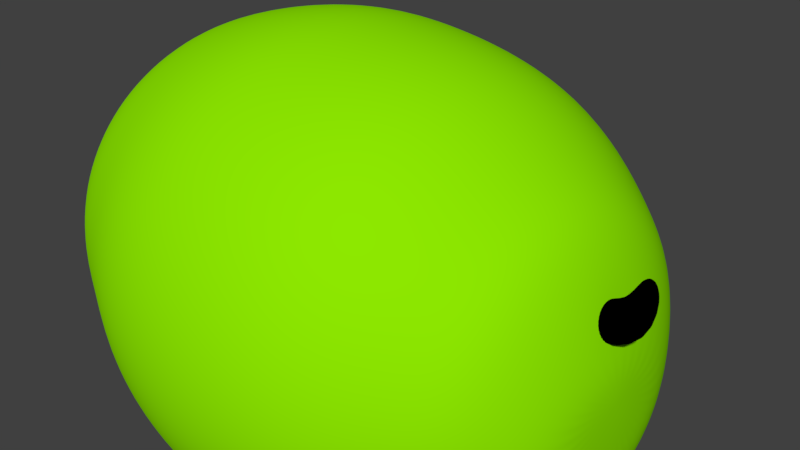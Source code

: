 # Source: MANGO.blend  (saved by Blender 2.79.0; exported with 4.5.12 LTS)
import bpy
from mathutils import Matrix  # noqa: F401  (used for matrix-valued properties, if any)

bpy.ops.wm.read_factory_settings(use_empty=True)
scene = bpy.context.scene
scene.name = 'Scene'

# ---- collections
col_collection_1 = bpy.data.collections.new('Collection 1'); scene.collection.children.link(col_collection_1)

# ---- materials (node trees are filled in below, after node groups)
mat_material_001 = bpy.data.materials.new('Material.001')
mat_material_001.alpha_threshold = 0.0
mat_material_001.use_transparent_shadow = False
mat_material_001.diffuse_color = (0.267, 0.8, 0.0, 1.0)
mat_material_001.roughness = 0.5
mat_stick = bpy.data.materials.new('stick')
mat_stick.alpha_threshold = 0.0
mat_stick.use_transparent_shadow = False
mat_stick.diffuse_color = (0.0, 0.0, 0.0, 1.0)
mat_stick.roughness = 0.5

# ---- material node trees

# ---- world
world_world = bpy.data.worlds.new('World'); scene.world = world_world
world_world.color = (0.05088, 0.05088, 0.05088)
world_world.use_sun_shadow = False
world_world.sun_shadow_jitter_overblur = 0.0
world_world.cycles.sampling_method = 'MANUAL'

# ---- cameras
cam_camera = bpy.data.cameras.new('Camera')
cam_camera.clip_end = 100.0
cam_camera.lens = 35.0
cam_camera.sensor_width = 32.0
cam_camera.sensor_height = 18.0
cam_camera.ortho_scale = 7.314
cam_camera.dof.focus_distance = 0.0
cam_camera.dof.aperture_fstop = 128.0

# ---- meshes
me_sphere_001 = bpy.data.meshes.new('Sphere.001')
me_sphere_001.from_pydata([(2.435e-09, 3.894e-07, -0.9763), (0.2764, 0.2999, 0.9879), (0.2438, 0.4554, 0.9397), (0.2284, 0.6103, 0.866), (0.2626, 0.7342, 0.766), (0.2794, 0.8588, 0.6428), (0.2844, 0.9544, 0.5), (0.2914, 1.014, 0.342), (0.2919, 1.045, 0.1736), (0.2728, 1.044, 7.189e-08), (0.2513, 1.006, -0.1736), (0.2005, 0.9216, -0.342), (0.183, 0.8494, -0.5), (0.1824, 0.7513, -0.6428), (0.1674, 0.6304, -0.766), (0.1613, 0.4904, -0.866), (0.1195, 0.3084, -0.9397), (0.02662, 0.1339, -0.9712), (0.3338, 0.2825, 0.9879), (0.3309, 0.429, 0.9397), (0.3451, 0.5749, 0.866), (0.4031, 0.6916, 0.766), (0.4436, 0.809, 0.6428), (0.4669, 0.899, 0.5), (0.4854, 0.9556, 0.342), (0.4917, 0.9842, 0.1736), (0.4725, 0.9835, 7.189e-08), (0.4437, 0.9478, -0.1736), (0.3768, 0.8682, -0.342), (0.3454, 0.8001, -0.5), (0.3261, 0.7077, -0.6428), (0.288, 0.5939, -0.766), (0.2551, 0.4619, -0.866), (0.1785, 0.2905, -0.9397), (0.05223, 0.1261, -0.9712), (0.06282, 7.38e-08, 0.9998), (0.3867, 0.2542, 0.9879), (0.4112, 0.3861, 0.9397), (0.4527, 0.5174, 0.866), (0.5325, 0.6224, 0.766), (0.595, 0.728, 0.6428), (0.6352, 0.8091, 0.5), (0.6643, 0.86, 0.342), (0.6759, 0.8858, 0.1736), (0.6565, 0.8851, 7.189e-08), (0.6211, 0.853, -0.1736), (0.5392, 0.7813, -0.342), (0.4951, 0.7201, -0.5), (0.4585, 0.6369, -0.6428), (0.3991, 0.5345, -0.766), (0.3415, 0.4157, -0.866), (0.2328, 0.2615, -0.9397), (0.07582, 0.1135, -0.9712), (0.433, 0.2162, 0.9879), (0.4816, 0.3284, 0.9397), (0.547, 0.44, 0.866), (0.6459, 0.5293, 0.766), (0.7277, 0.6192, 0.6428), (0.7826, 0.6881, 0.5), (0.821, 0.7313, 0.342), (0.8373, 0.7533, 0.1736), (0.8178, 0.7527, 7.189e-08), (0.7765, 0.7254, -0.1736), (0.6816, 0.6645, -0.342), (0.6264, 0.6124, -0.5), (0.5746, 0.5417, -0.6428), (0.4965, 0.4545, -0.766), (0.4173, 0.3536, -0.866), (0.2805, 0.2224, -0.9397), (0.0965, 0.0965, -0.9712), (0.471, 0.1699, 0.9879), (0.5393, 0.258, 0.9397), (0.6244, 0.3457, 0.866), (0.739, 0.4159, 0.766), (0.8366, 0.4865, 0.6428), (0.9037, 0.5406, 0.5), (0.9496, 0.5746, 0.342), (0.9698, 0.5919, 0.1736), (0.9502, 0.5914, 7.189e-08), (0.9041, 0.5699, -0.1736), (0.7985, 0.5221, -0.342), (0.7341, 0.4811, -0.5), (0.6699, 0.4256, -0.6428), (0.5765, 0.3571, -0.766), (0.4795, 0.2778, -0.866), (0.3196, 0.1747, -0.9397), (0.1135, 0.07582, -0.9712), (0.4993, 0.117, 0.9879), (0.5822, 0.1777, 0.9397), (0.6819, 0.2381, 0.866), (0.8082, 0.2865, 0.766), (0.9175, 0.3351, 0.6428), (0.9936, 0.3724, 0.5), (1.045, 0.3958, 0.342), (1.068, 0.4077, 0.1736), (1.049, 0.4074, 7.189e-08), (0.9989, 0.3926, -0.1736), (0.8853, 0.3596, -0.342), (0.8141, 0.3314, -0.5), (0.7406, 0.2932, -0.6428), (0.6359, 0.246, -0.766), (0.5257, 0.1913, -0.866), (0.3487, 0.1203, -0.9397), (0.1261, 0.05223, -0.9712), (0.5167, 0.05966, 0.9879), (0.6087, 0.09059, 0.9397), (0.7173, 0.1214, 0.866), (0.8508, 0.146, 0.766), (0.9673, 0.1708, 0.6428), (1.049, 0.1898, 0.5), (1.104, 0.2018, 0.342), (1.129, 0.2078, 0.1736), (1.109, 0.2077, 7.189e-08), (1.057, 0.2001, -0.1736), (0.9388, 0.1833, -0.342), (0.8634, 0.169, -0.5), (0.7842, 0.1494, -0.6428), (0.6725, 0.1254, -0.766), (0.5541, 0.09755, -0.866), (0.3666, 0.06135, -0.9397), (0.1339, 0.02663, -0.9712), (0.5225, 3.875e-07, 0.9879), (0.6176, 4.081e-07, 0.9397), (0.7292, 3.819e-07, 0.866), (0.8652, 3.432e-07, 0.766), (0.9842, 3.765e-07, 0.6428), (1.068, 3.157e-07, 0.5), (1.124, 2.064e-07, 0.342), (1.149, 2.501e-07, 0.1736), (1.13, 3.007e-07, 7.189e-08), (1.077, 2.873e-07, -0.1736), (0.9569, 2.012e-07, -0.342), (0.88, 2.31e-07, -0.5), (0.799, 3.8e-07, -0.6428), (0.6848, 3.204e-07, -0.766), (0.5637, 3.8e-07, -0.866), (0.3726, 3.699e-07, -0.9397), (0.1365, 3.845e-07, -0.9712), (0.5167, -0.05965, 0.9879), (0.6087, -0.09059, 0.9397), (0.7173, -0.1214, 0.866), (0.8508, -0.146, 0.766), (0.9673, -0.1708, 0.6428), (1.049, -0.1898, 0.5), (1.104, -0.2018, 0.342), (1.129, -0.2078, 0.1736), (1.109, -0.2077, 7.189e-08), (1.057, -0.2001, -0.1736), (0.9388, -0.1833, -0.342), (0.8634, -0.169, -0.5), (0.7842, -0.1494, -0.6428), (0.6725, -0.1254, -0.766), (0.5541, -0.09754, -0.866), (0.3666, -0.06135, -0.9397), (0.1339, -0.02662, -0.9712), (0.4993, -0.117, 0.9879), (0.5822, -0.1777, 0.9397), (0.6819, -0.2381, 0.866), (0.8082, -0.2865, 0.766), (0.9175, -0.3351, 0.6428), (0.9936, -0.3724, 0.5), (1.045, -0.3958, 0.342), (1.068, -0.4077, 0.1736), (1.049, -0.4074, 7.189e-08), (0.9989, -0.3926, -0.1736), (0.8853, -0.3596, -0.342), (0.8141, -0.3314, -0.5), (0.7406, -0.2932, -0.6428), (0.6359, -0.246, -0.766), (0.5257, -0.1913, -0.866), (0.3487, -0.1203, -0.9397), (0.1261, -0.05223, -0.9712), (0.471, -0.1699, 0.9879), (0.5393, -0.258, 0.9397), (0.6244, -0.3457, 0.866), (0.739, -0.4159, 0.766), (0.8366, -0.4865, 0.6428), (0.9037, -0.5406, 0.5), (0.9496, -0.5746, 0.342), (0.9698, -0.5919, 0.1736), (0.9502, -0.5914, 7.189e-08), (0.9041, -0.5699, -0.1736), (0.7985, -0.5221, -0.342), (0.7341, -0.4811, -0.5), (0.6699, -0.4256, -0.6428), (0.5765, -0.3571, -0.766), (0.4795, -0.2778, -0.866), (0.3196, -0.1747, -0.9397), (0.1135, -0.07582, -0.9712), (0.433, -0.2162, 0.9879), (0.4816, -0.3284, 0.9397), (0.547, -0.44, 0.866), (0.6459, -0.5293, 0.766), (0.7277, -0.6192, 0.6428), (0.7826, -0.6881, 0.5), (0.821, -0.7313, 0.342), (0.8373, -0.7533, 0.1736), (0.8178, -0.7527, 7.189e-08), (0.7765, -0.7254, -0.1736), (0.6816, -0.6645, -0.342), (0.6264, -0.6124, -0.5), (0.5746, -0.5417, -0.6428), (0.4965, -0.4545, -0.766), (0.4173, -0.3536, -0.866), (0.2805, -0.2224, -0.9397), (0.0965, -0.0965, -0.9712), (0.3867, -0.2542, 0.9879), (0.4112, -0.3861, 0.9397), (0.4527, -0.5174, 0.866), (0.5325, -0.6224, 0.766), (0.595, -0.728, 0.6428), (0.6352, -0.8091, 0.5), (0.6643, -0.86, 0.342), (0.6759, -0.8858, 0.1736), (0.6565, -0.8851, 7.189e-08), (0.6211, -0.853, -0.1736), (0.5392, -0.7813, -0.342), (0.4951, -0.7201, -0.5), (0.4585, -0.6369, -0.6428), (0.3991, -0.5345, -0.766), (0.3415, -0.4157, -0.866), (0.2328, -0.2615, -0.9397), (0.07582, -0.1135, -0.9712), (0.3338, -0.2825, 0.9879), (0.3309, -0.429, 0.9397), (0.3451, -0.5749, 0.866), (0.4031, -0.6916, 0.766), (0.4436, -0.809, 0.6428), (0.4669, -0.899, 0.5), (0.4854, -0.9556, 0.342), (0.4917, -0.9842, 0.1736), (0.4725, -0.9835, 7.189e-08), (0.4437, -0.9478, -0.1736), (0.3768, -0.8682, -0.342), (0.3454, -0.8001, -0.5), (0.3261, -0.7077, -0.6428), (0.288, -0.5939, -0.766), (0.2551, -0.4619, -0.866), (0.1785, -0.2905, -0.9397), (0.05223, -0.1261, -0.9712), (0.2764, -0.2999, 0.9879), (0.2438, -0.4554, 0.9397), (0.2284, -0.6103, 0.866), (0.2626, -0.7342, 0.766), (0.2794, -0.8588, 0.6428), (0.2844, -0.9544, 0.5), (0.2914, -1.014, 0.342), (0.2919, -1.045, 0.1736), (0.2728, -1.044, 7.189e-08), (0.2513, -1.006, -0.1736), (0.2005, -0.9216, -0.342), (0.183, -0.8494, -0.5), (0.1824, -0.7513, -0.6428), (0.1674, -0.6304, -0.766), (0.1613, -0.4904, -0.866), (0.1195, -0.3084, -0.9397), (0.02662, -0.1339, -0.9712), (0.2168, -0.3058, 0.9879), (0.1532, -0.4644, 0.9397), (0.107, -0.6222, 0.866), (0.1166, -0.7485, 0.766), (0.1086, -0.8756, 0.6428), (0.09455, -0.9731, 0.5), (0.08965, -1.034, 0.342), (0.08404, -1.065, 0.1736), (0.06513, -1.064, 7.189e-08), (0.05113, -1.026, -0.1736), (0.01716, -0.9397, -0.342), (0.01401, -0.866, -0.5), (0.03292, -0.766, -0.6428), (0.04202, -0.6428, -0.766), (0.06373, -0.5, -0.866), (0.05813, -0.3145, -0.9397), (2.17e-08, -0.1365, -0.9712), (0.1571, -0.2999, 0.9879), (0.06261, -0.4554, 0.9397), (-0.01439, -0.6103, 0.866), (-0.02942, -0.7342, 0.766), (-0.06227, -0.8588, 0.6428), (-0.0953, -0.9544, 0.5), (-0.1121, -1.014, 0.342), (-0.1238, -1.045, 0.1736), (-0.1425, -1.044, 7.189e-08), (-0.149, -1.006, -0.1736), (-0.1662, -0.9216, -0.342), (-0.1549, -0.8494, -0.5), (-0.1165, -0.7513, -0.6428), (-0.08338, -0.6304, -0.766), (-0.03381, -0.4904, -0.866), (-0.00322, -0.3084, -0.9397), (-0.02662, -0.1339, -0.9712), (0.09975, -0.2825, 0.9879), (-0.0245, -0.429, 0.9397), (-0.1311, -0.5749, 0.866), (-0.1698, -0.6916, 0.766), (-0.2265, -0.809, 0.6428), (-0.2778, -0.899, 0.5), (-0.3062, -0.9556, 0.342), (-0.3236, -0.9842, 0.1736), (-0.3422, -0.9835, 7.189e-08), (-0.3414, -0.9478, -0.1736), (-0.3424, -0.8682, -0.342), (-0.3174, -0.8001, -0.5), (-0.2602, -0.7077, -0.6428), (-0.204, -0.5939, -0.766), (-0.1276, -0.4619, -0.866), (-0.06221, -0.2905, -0.9397), (-0.05223, -0.1261, -0.9712), (0.04689, -0.2542, 0.9879), (-0.1048, -0.3861, 0.9397), (-0.2387, -0.5174, 0.866), (-0.2993, -0.6224, 0.766), (-0.3779, -0.728, 0.6428), (-0.4461, -0.8091, 0.5), (-0.485, -0.86, 0.342), (-0.5078, -0.8858, 0.1736), (-0.5263, -0.8851, 7.189e-08), (-0.5188, -0.853, -0.1736), (-0.5049, -0.7813, -0.342), (-0.4671, -0.7201, -0.5), (-0.3927, -0.6369, -0.6428), (-0.3151, -0.5345, -0.766), (-0.2141, -0.4157, -0.866), (-0.1166, -0.2615, -0.9397), (-0.07582, -0.1135, -0.9712), (0.0005501, -0.2162, 0.9879), (-0.1752, -0.3284, 0.9397), (-0.333, -0.44, 0.866), (-0.4127, -0.5293, 0.766), (-0.5106, -0.6192, 0.6428), (-0.5935, -0.6881, 0.5), (-0.6417, -0.7313, 0.342), (-0.6692, -0.7533, 0.1736), (-0.6876, -0.7527, 7.189e-08), (-0.6743, -0.7254, -0.1736), (-0.6473, -0.6645, -0.342), (-0.5984, -0.6124, -0.5), (-0.5088, -0.5417, -0.6428), (-0.4125, -0.4545, -0.766), (-0.2898, -0.3536, -0.866), (-0.1642, -0.2224, -0.9397), (-0.0965, -0.0965, -0.9712), (-0.03748, -0.1699, 0.9879), (-0.2329, -0.258, 0.9397), (-0.4104, -0.3457, 0.866), (-0.5058, -0.4159, 0.766), (-0.6195, -0.4865, 0.6428), (-0.7146, -0.5406, 0.5), (-0.7703, -0.5746, 0.342), (-0.8017, -0.5919, 0.1736), (-0.82, -0.5914, 7.189e-08), (-0.8018, -0.5699, -0.1736), (-0.7642, -0.5221, -0.342), (-0.7061, -0.4811, -0.5), (-0.604, -0.4256, -0.6428), (-0.4924, -0.3571, -0.766), (-0.352, -0.2778, -0.866), (-0.2033, -0.1747, -0.9397), (-0.1135, -0.07582, -0.9712), (-0.06573, -0.117, 0.9879), (-0.2758, -0.1777, 0.9397), (-0.4679, -0.2381, 0.866), (-0.575, -0.2865, 0.766), (-0.7004, -0.3351, 0.6428), (-0.8045, -0.3724, 0.5), (-0.8659, -0.3958, 0.342), (-0.9002, -0.4077, 0.1736), (-0.9183, -0.4074, 7.189e-08), (-0.8966, -0.3926, -0.1736), (-0.851, -0.3596, -0.342), (-0.7861, -0.3314, -0.5), (-0.6748, -0.2932, -0.6428), (-0.5518, -0.246, -0.766), (-0.3982, -0.1913, -0.866), (-0.2324, -0.1203, -0.9397), (-0.1261, -0.05223, -0.9712), (-0.08314, -0.05965, 0.9879), (-0.3022, -0.09059, 0.9397), (-0.5033, -0.1214, 0.866), (-0.6175, -0.146, 0.766), (-0.7502, -0.1708, 0.6428), (-0.8599, -0.1898, 0.5), (-0.9248, -0.2018, 0.342), (-0.9608, -0.2078, 0.1736), (-0.9789, -0.2077, 7.189e-08), (-0.955, -0.2001, -0.1736), (-0.9045, -0.1833, -0.342), (-0.8354, -0.169, -0.5), (-0.7184, -0.1494, -0.6428), (-0.5884, -0.1254, -0.766), (-0.4267, -0.09754, -0.866), (-0.2503, -0.06135, -0.9397), (-0.1339, -0.02662, -0.9712), (-0.08901, 3.941e-07, 0.9879), (-0.3112, 4.384e-07, 0.9397), (-0.5152, 5.025e-07, 0.866), (-0.6319, 5.514e-07, 0.766), (-0.7671, 5.298e-07, 0.6428), (-0.8786, 4.999e-07, 0.5), (-0.9446, 6e-07, 0.342), (-0.9813, 7.015e-07, 0.1736), (-0.9994, 5.545e-07, 7.189e-08), (-0.9747, 5.667e-07, -0.1736), (-0.9225, 5.588e-07, -0.342), (-0.852, 6.333e-07, -0.5), (-0.7331, 5.439e-07, -0.6428), (-0.6008, 4.024e-07, -0.766), (-0.4363, 5.216e-07, -0.866), (-0.2563, 4.658e-07, -0.9397), (-0.1365, 4.05e-07, -0.9712), (-0.08314, 0.05966, 0.9879), (-0.3022, 0.09059, 0.9397), (-0.5033, 0.1214, 0.866), (-0.6175, 0.146, 0.766), (-0.7502, 0.1708, 0.6428), (-0.8599, 0.1898, 0.5), (-0.9248, 0.2018, 0.342), (-0.9608, 0.2078, 0.1736), (-0.9789, 0.2077, 7.189e-08), (-0.955, 0.2001, -0.1736), (-0.9045, 0.1833, -0.342), (-0.8354, 0.169, -0.5), (-0.7184, 0.1494, -0.6428), (-0.5884, 0.1254, -0.766), (-0.4267, 0.09755, -0.866), (-0.2503, 0.06135, -0.9397), (-0.1339, 0.02663, -0.9712), (-0.06573, 0.117, 0.9879), (-0.2758, 0.1777, 0.9397), (-0.4679, 0.2381, 0.866), (-0.575, 0.2865, 0.766), (-0.7004, 0.3351, 0.6428), (-0.8045, 0.3724, 0.5), (-0.8659, 0.3958, 0.342), (-0.9002, 0.4077, 0.1736), (-0.9183, 0.4074, 7.189e-08), (-0.8966, 0.3926, -0.1736), (-0.851, 0.3596, -0.342), (-0.7861, 0.3314, -0.5), (-0.6748, 0.2932, -0.6428), (-0.5518, 0.246, -0.766), (-0.3982, 0.1913, -0.866), (-0.2324, 0.1203, -0.9397), (-0.1261, 0.05223, -0.9712), (-0.03748, 0.1699, 0.9879), (-0.2329, 0.258, 0.9397), (-0.4104, 0.3457, 0.866), (-0.5058, 0.4159, 0.766), (-0.6195, 0.4865, 0.6428), (-0.7146, 0.5406, 0.5), (-0.7703, 0.5746, 0.342), (-0.8017, 0.5919, 0.1736), (-0.82, 0.5914, 7.189e-08), (-0.8018, 0.5699, -0.1736), (-0.7642, 0.5221, -0.342), (-0.7061, 0.4811, -0.5), (-0.604, 0.4256, -0.6428), (-0.4924, 0.3571, -0.766), (-0.352, 0.2778, -0.866), (-0.2033, 0.1747, -0.9397), (-0.1135, 0.07582, -0.9712), (0.0005502, 0.2162, 0.9879), (-0.1752, 0.3284, 0.9397), (-0.333, 0.44, 0.866), (-0.4127, 0.5293, 0.766), (-0.5106, 0.6192, 0.6428), (-0.5935, 0.6881, 0.5), (-0.6417, 0.7313, 0.342), (-0.6692, 0.7533, 0.1736), (-0.6876, 0.7527, 7.189e-08), (-0.6743, 0.7254, -0.1736), (-0.6473, 0.6645, -0.342), (-0.5984, 0.6124, -0.5), (-0.5088, 0.5417, -0.6428), (-0.4125, 0.4545, -0.766), (-0.2898, 0.3536, -0.866), (-0.1642, 0.2224, -0.9397), (-0.0965, 0.0965, -0.9712), (0.04689, 0.2542, 0.9879), (-0.1048, 0.3861, 0.9397), (-0.2387, 0.5174, 0.866), (-0.2993, 0.6224, 0.766), (-0.3779, 0.728, 0.6428), (-0.4461, 0.8091, 0.5), (-0.485, 0.86, 0.342), (-0.5078, 0.8858, 0.1736), (-0.5263, 0.8851, 7.189e-08), (-0.5188, 0.853, -0.1736), (-0.5049, 0.7813, -0.342), (-0.4671, 0.7201, -0.5), (-0.3927, 0.6369, -0.6428), (-0.3151, 0.5345, -0.766), (-0.2141, 0.4157, -0.866), (-0.1166, 0.2615, -0.9397), (-0.07582, 0.1135, -0.9712), (0.09975, 0.2825, 0.9879), (-0.0245, 0.429, 0.9397), (-0.1311, 0.5749, 0.866), (-0.1698, 0.6916, 0.766), (-0.2265, 0.809, 0.6428), (-0.2778, 0.899, 0.5), (-0.3062, 0.9556, 0.342), (-0.3236, 0.9842, 0.1736), (-0.3422, 0.9835, 7.189e-08), (-0.3414, 0.9478, -0.1736), (-0.3424, 0.8682, -0.342), (-0.3174, 0.8001, -0.5), (-0.2602, 0.7077, -0.6428), (-0.204, 0.5939, -0.766), (-0.1276, 0.4619, -0.866), (-0.06221, 0.2905, -0.9397), (-0.05223, 0.1261, -0.9712), (0.1571, 0.2999, 0.9879), (0.06261, 0.4554, 0.9397), (-0.01439, 0.6103, 0.866), (-0.02942, 0.7342, 0.766), (-0.06227, 0.8588, 0.6428), (-0.0953, 0.9544, 0.5), (-0.1121, 1.014, 0.342), (-0.1238, 1.045, 0.1736), (-0.1425, 1.044, 7.189e-08), (-0.149, 1.006, -0.1736), (-0.1662, 0.9216, -0.342), (-0.1549, 0.8494, -0.5), (-0.1165, 0.7513, -0.6428), (-0.08338, 0.6304, -0.766), (-0.03381, 0.4904, -0.866), (-0.00322, 0.3084, -0.9397), (-0.02662, 0.1339, -0.9712), (0.2168, 0.3058, 0.9879), (0.1532, 0.4644, 0.9397), (0.107, 0.6222, 0.866), (0.1166, 0.7485, 0.766), (0.1086, 0.8756, 0.6428), (0.09455, 0.9731, 0.5), (0.08965, 1.034, 0.342), (0.08404, 1.065, 0.1736), (0.06513, 1.064, 7.189e-08), (0.05113, 1.026, -0.1736), (0.01716, 0.9397, -0.342), (0.01401, 0.866, -0.5), (0.03292, 0.766, -0.6428), (0.04202, 0.6428, -0.766), (0.06373, 0.5, -0.866), (0.05813, 0.3145, -0.9397), (4.219e-08, 0.1365, -0.9712), (-0.1943, 0.08231, 0.9072), (-0.2394, 0.07627, 1.023), (-0.1788, 0.08073, 0.9104), (-0.2279, 0.07481, 1.03), (-0.164, 0.07605, 0.9135), (-0.2168, 0.07047, 1.037), (-0.1503, 0.06844, 0.9164), (-0.2067, 0.06342, 1.043), (-0.1382, 0.0582, 0.9189), (-0.1977, 0.05393, 1.049), (-0.1284, 0.04573, 0.9209), (-0.1904, 0.04237, 1.053), (-0.1211, 0.0315, 0.9225), (-0.185, 0.02919, 1.056), (-0.1165, 0.01606, 0.9234), (-0.1816, 0.01488, 1.058), (-0.115, 7.937e-08, 0.9237), (-0.1805, 9.429e-08, 1.059), (-0.1165, -0.01606, 0.9234), (-0.1816, -0.01488, 1.058), (-0.1211, -0.0315, 0.9225), (-0.185, -0.02919, 1.056), (-0.1284, -0.04573, 0.9209), (-0.1904, -0.04237, 1.053), (-0.1382, -0.0582, 0.9189), (-0.1977, -0.05393, 1.049), (-0.1503, -0.06844, 0.9164), (-0.2067, -0.06342, 1.043), (-0.164, -0.07605, 0.9135), (-0.2168, -0.07047, 1.037), (-0.1788, -0.08073, 0.9104), (-0.2279, -0.07481, 1.03), (-0.1943, -0.08231, 0.9072), (-0.2394, -0.07627, 1.023), (-0.2098, -0.08073, 0.904), (-0.2509, -0.07481, 1.016), (-0.2246, -0.07605, 0.9009), (-0.2619, -0.07047, 1.01), (-0.2384, -0.06844, 0.898), (-0.2721, -0.06342, 1.004), (-0.2504, -0.0582, 0.8955), (-0.281, -0.05393, 0.9981), (-0.2602, -0.04573, 0.8935), (-0.2883, -0.04237, 0.9937), (-0.2676, -0.0315, 0.8919), (-0.2938, -0.02919, 0.9904), (-0.2721, -0.01606, 0.891), (-0.2971, -0.01488, 0.9884), (-0.2736, 1.314e-07, 0.8907), (-0.2983, 1.464e-07, 0.9877), (-0.2721, 0.01606, 0.891), (-0.2971, 0.01488, 0.9884), (-0.2676, 0.0315, 0.8919), (-0.2938, 0.02919, 0.9904), (-0.2602, 0.04573, 0.8935), (-0.2883, 0.04238, 0.9937), (-0.2504, 0.0582, 0.8955), (-0.281, 0.05393, 0.9981), (-0.2384, 0.06844, 0.898), (-0.2721, 0.06342, 1.004), (-0.2246, 0.07605, 0.9009), (-0.2619, 0.07047, 1.01), (-0.2098, 0.08073, 0.904), (-0.2509, 0.07481, 1.016), (-0.4161, 0.03279, 1.049), (-0.4198, 0.03343, 1.046), (-0.4126, 0.03088, 1.053), (-0.4093, 0.02779, 1.057), (-0.4064, 0.02364, 1.06), (-0.404, 0.01857, 1.062), (-0.4023, 0.01279, 1.064), (-0.4012, 0.006521, 1.065), (-0.4008, 6.665e-08, 1.066), (-0.4012, -0.006521, 1.065), (-0.4023, -0.01279, 1.064), (-0.404, -0.01857, 1.062), (-0.4064, -0.02364, 1.06), (-0.4093, -0.02779, 1.057), (-0.4126, -0.03088, 1.053), (-0.4161, -0.03279, 1.049), (-0.4198, -0.03343, 1.046), (-0.4235, -0.03279, 1.042), (-0.4271, -0.03088, 1.038), (-0.4304, -0.02779, 1.034), (-0.4333, -0.02364, 1.031), (-0.4356, -0.01857, 1.029), (-0.4374, -0.01279, 1.027), (-0.4385, -0.006521, 1.026), (-0.4388, 9.131e-08, 1.025), (-0.4385, 0.006521, 1.026), (-0.4374, 0.01279, 1.027), (-0.4356, 0.01857, 1.029), (-0.4333, 0.02364, 1.031), (-0.4304, 0.02779, 1.034), (-0.4271, 0.03088, 1.038), (-0.4235, 0.03279, 1.042)], [], [(539, 538, 10, 11), (532, 531, 3, 4), (540, 539, 11, 12), (533, 532, 4, 5), (541, 540, 12, 13), (534, 533, 5, 6), (542, 541, 13, 14), (535, 534, 6, 7), (543, 542, 14, 15), (536, 535, 7, 8), (529, 35, 1), (544, 543, 15, 16), (537, 536, 8, 9), (530, 529, 1, 2), (545, 544, 16, 17), (538, 537, 9, 10), (531, 530, 2, 3), (0, 545, 17), (8, 7, 24, 25), (1, 35, 18), (16, 15, 32, 33), (9, 8, 25, 26), (2, 1, 18, 19), (17, 16, 33, 34), (10, 9, 26, 27), (3, 2, 19, 20), (0, 17, 34), (11, 10, 27, 28), (4, 3, 20, 21), (12, 11, 28, 29), (5, 4, 21, 22), (13, 12, 29, 30), (6, 5, 22, 23), (14, 13, 30, 31), (7, 6, 23, 24), (15, 14, 31, 32), (25, 24, 42, 43), (18, 35, 36), (33, 32, 50, 51), (26, 25, 43, 44), (19, 18, 36, 37), (34, 33, 51, 52), (27, 26, 44, 45), (20, 19, 37, 38), (0, 34, 52), (28, 27, 45, 46), (21, 20, 38, 39), (29, 28, 46, 47), (22, 21, 39, 40), (30, 29, 47, 48), (23, 22, 40, 41), (31, 30, 48, 49), (24, 23, 41, 42), (32, 31, 49, 50), (43, 42, 59, 60), (36, 35, 53), (51, 50, 67, 68), (44, 43, 60, 61), (37, 36, 53, 54), (52, 51, 68, 69), (45, 44, 61, 62), (38, 37, 54, 55), (0, 52, 69), (46, 45, 62, 63), (39, 38, 55, 56), (47, 46, 63, 64), (40, 39, 56, 57), (48, 47, 64, 65), (41, 40, 57, 58), (49, 48, 65, 66), (42, 41, 58, 59), (50, 49, 66, 67), (60, 59, 76, 77), (53, 35, 70), (68, 67, 84, 85), (61, 60, 77, 78), (54, 53, 70, 71), (69, 68, 85, 86), (62, 61, 78, 79), (55, 54, 71, 72), (0, 69, 86), (63, 62, 79, 80), (56, 55, 72, 73), (64, 63, 80, 81), (57, 56, 73, 74), (65, 64, 81, 82), (58, 57, 74, 75), (66, 65, 82, 83), (59, 58, 75, 76), (67, 66, 83, 84), (77, 76, 93, 94), (70, 35, 87), (85, 84, 101, 102), (78, 77, 94, 95), (71, 70, 87, 88), (86, 85, 102, 103), (79, 78, 95, 96), (72, 71, 88, 89), (0, 86, 103), (80, 79, 96, 97), (73, 72, 89, 90), (81, 80, 97, 98), (74, 73, 90, 91), (82, 81, 98, 99), (75, 74, 91, 92), (83, 82, 99, 100), (76, 75, 92, 93), (84, 83, 100, 101), (94, 93, 110, 111), (87, 35, 104), (102, 101, 118, 119), (95, 94, 111, 112), (88, 87, 104, 105), (103, 102, 119, 120), (96, 95, 112, 113), (89, 88, 105, 106), (0, 103, 120), (97, 96, 113, 114), (90, 89, 106, 107), (98, 97, 114, 115), (91, 90, 107, 108), (99, 98, 115, 116), (92, 91, 108, 109), (100, 99, 116, 117), (93, 92, 109, 110), (101, 100, 117, 118), (111, 110, 127, 128), (104, 35, 121), (119, 118, 135, 136), (112, 111, 128, 129), (105, 104, 121, 122), (120, 119, 136, 137), (113, 112, 129, 130), (106, 105, 122, 123), (0, 120, 137), (114, 113, 130, 131), (107, 106, 123, 124), (115, 114, 131, 132), (108, 107, 124, 125), (116, 115, 132, 133), (109, 108, 125, 126), (117, 116, 133, 134), (110, 109, 126, 127), (118, 117, 134, 135), (128, 127, 144, 145), (121, 35, 138), (136, 135, 152, 153), (129, 128, 145, 146), (122, 121, 138, 139), (137, 136, 153, 154), (130, 129, 146, 147), (123, 122, 139, 140), (0, 137, 154), (131, 130, 147, 148), (124, 123, 140, 141), (132, 131, 148, 149), (125, 124, 141, 142), (133, 132, 149, 150), (126, 125, 142, 143), (134, 133, 150, 151), (127, 126, 143, 144), (135, 134, 151, 152), (145, 144, 161, 162), (138, 35, 155), (153, 152, 169, 170), (146, 145, 162, 163), (139, 138, 155, 156), (154, 153, 170, 171), (147, 146, 163, 164), (140, 139, 156, 157), (0, 154, 171), (148, 147, 164, 165), (141, 140, 157, 158), (149, 148, 165, 166), (142, 141, 158, 159), (150, 149, 166, 167), (143, 142, 159, 160), (151, 150, 167, 168), (144, 143, 160, 161), (152, 151, 168, 169), (162, 161, 178, 179), (155, 35, 172), (170, 169, 186, 187), (163, 162, 179, 180), (156, 155, 172, 173), (171, 170, 187, 188), (164, 163, 180, 181), (157, 156, 173, 174), (0, 171, 188), (165, 164, 181, 182), (158, 157, 174, 175), (166, 165, 182, 183), (159, 158, 175, 176), (167, 166, 183, 184), (160, 159, 176, 177), (168, 167, 184, 185), (161, 160, 177, 178), (169, 168, 185, 186), (179, 178, 195, 196), (172, 35, 189), (187, 186, 203, 204), (180, 179, 196, 197), (173, 172, 189, 190), (188, 187, 204, 205), (181, 180, 197, 198), (174, 173, 190, 191), (0, 188, 205), (182, 181, 198, 199), (175, 174, 191, 192), (183, 182, 199, 200), (176, 175, 192, 193), (184, 183, 200, 201), (177, 176, 193, 194), (185, 184, 201, 202), (178, 177, 194, 195), (186, 185, 202, 203), (196, 195, 212, 213), (189, 35, 206), (204, 203, 220, 221), (197, 196, 213, 214), (190, 189, 206, 207), (205, 204, 221, 222), (198, 197, 214, 215), (191, 190, 207, 208), (0, 205, 222), (199, 198, 215, 216), (192, 191, 208, 209), (200, 199, 216, 217), (193, 192, 209, 210), (201, 200, 217, 218), (194, 193, 210, 211), (202, 201, 218, 219), (195, 194, 211, 212), (203, 202, 219, 220), (213, 212, 229, 230), (206, 35, 223), (221, 220, 237, 238), (214, 213, 230, 231), (207, 206, 223, 224), (222, 221, 238, 239), (215, 214, 231, 232), (208, 207, 224, 225), (0, 222, 239), (216, 215, 232, 233), (209, 208, 225, 226), (217, 216, 233, 234), (210, 209, 226, 227), (218, 217, 234, 235), (211, 210, 227, 228), (219, 218, 235, 236), (212, 211, 228, 229), (220, 219, 236, 237), (230, 229, 246, 247), (223, 35, 240), (238, 237, 254, 255), (231, 230, 247, 248), (224, 223, 240, 241), (239, 238, 255, 256), (232, 231, 248, 249), (225, 224, 241, 242), (0, 239, 256), (233, 232, 249, 250), (226, 225, 242, 243), (234, 233, 250, 251), (227, 226, 243, 244), (235, 234, 251, 252), (228, 227, 244, 245), (236, 235, 252, 253), (229, 228, 245, 246), (237, 236, 253, 254), (247, 246, 263, 264), (240, 35, 257), (255, 254, 271, 272), (248, 247, 264, 265), (241, 240, 257, 258), (256, 255, 272, 273), (249, 248, 265, 266), (242, 241, 258, 259), (0, 256, 273), (250, 249, 266, 267), (243, 242, 259, 260), (251, 250, 267, 268), (244, 243, 260, 261), (252, 251, 268, 269), (245, 244, 261, 262), (253, 252, 269, 270), (246, 245, 262, 263), (254, 253, 270, 271), (264, 263, 280, 281), (257, 35, 274), (272, 271, 288, 289), (265, 264, 281, 282), (258, 257, 274, 275), (273, 272, 289, 290), (266, 265, 282, 283), (259, 258, 275, 276), (0, 273, 290), (267, 266, 283, 284), (260, 259, 276, 277), (268, 267, 284, 285), (261, 260, 277, 278), (269, 268, 285, 286), (262, 261, 278, 279), (270, 269, 286, 287), (263, 262, 279, 280), (271, 270, 287, 288), (281, 280, 297, 298), (274, 35, 291), (289, 288, 305, 306), (282, 281, 298, 299), (275, 274, 291, 292), (290, 289, 306, 307), (283, 282, 299, 300), (276, 275, 292, 293), (0, 290, 307), (284, 283, 300, 301), (277, 276, 293, 294), (285, 284, 301, 302), (278, 277, 294, 295), (286, 285, 302, 303), (279, 278, 295, 296), (287, 286, 303, 304), (280, 279, 296, 297), (288, 287, 304, 305), (298, 297, 314, 315), (291, 35, 308), (306, 305, 322, 323), (299, 298, 315, 316), (292, 291, 308, 309), (307, 306, 323, 324), (300, 299, 316, 317), (293, 292, 309, 310), (0, 307, 324), (301, 300, 317, 318), (294, 293, 310, 311), (302, 301, 318, 319), (295, 294, 311, 312), (303, 302, 319, 320), (296, 295, 312, 313), (304, 303, 320, 321), (297, 296, 313, 314), (305, 304, 321, 322), (315, 314, 331, 332), (308, 35, 325), (323, 322, 339, 340), (316, 315, 332, 333), (309, 308, 325, 326), (324, 323, 340, 341), (317, 316, 333, 334), (310, 309, 326, 327), (0, 324, 341), (318, 317, 334, 335), (311, 310, 327, 328), (319, 318, 335, 336), (312, 311, 328, 329), (320, 319, 336, 337), (313, 312, 329, 330), (321, 320, 337, 338), (314, 313, 330, 331), (322, 321, 338, 339), (332, 331, 348, 349), (325, 35, 342), (340, 339, 356, 357), (333, 332, 349, 350), (326, 325, 342, 343), (341, 340, 357, 358), (334, 333, 350, 351), (327, 326, 343, 344), (0, 341, 358), (335, 334, 351, 352), (328, 327, 344, 345), (336, 335, 352, 353), (329, 328, 345, 346), (337, 336, 353, 354), (330, 329, 346, 347), (338, 337, 354, 355), (331, 330, 347, 348), (339, 338, 355, 356), (349, 348, 365, 366), (342, 35, 359), (357, 356, 373, 374), (350, 349, 366, 367), (343, 342, 359, 360), (358, 357, 374, 375), (351, 350, 367, 368), (344, 343, 360, 361), (0, 358, 375), (352, 351, 368, 369), (345, 344, 361, 362), (353, 352, 369, 370), (346, 345, 362, 363), (354, 353, 370, 371), (347, 346, 363, 364), (355, 354, 371, 372), (348, 347, 364, 365), (356, 355, 372, 373), (366, 365, 382, 383), (359, 35, 376), (374, 373, 390, 391), (367, 366, 383, 384), (360, 359, 376, 377), (375, 374, 391, 392), (368, 367, 384, 385), (361, 360, 377, 378), (0, 375, 392), (369, 368, 385, 386), (362, 361, 378, 379), (370, 369, 386, 387), (363, 362, 379, 380), (371, 370, 387, 388), (364, 363, 380, 381), (372, 371, 388, 389), (365, 364, 381, 382), (373, 372, 389, 390), (383, 382, 399, 400), (376, 35, 393), (391, 390, 407, 408), (384, 383, 400, 401), (377, 376, 393, 394), (392, 391, 408, 409), (385, 384, 401, 402), (378, 377, 394, 395), (0, 392, 409), (386, 385, 402, 403), (379, 378, 395, 396), (387, 386, 403, 404), (380, 379, 396, 397), (388, 387, 404, 405), (381, 380, 397, 398), (389, 388, 405, 406), (382, 381, 398, 399), (390, 389, 406, 407), (400, 399, 416, 417), (393, 35, 410), (408, 407, 424, 425), (401, 400, 417, 418), (394, 393, 410, 411), (409, 408, 425, 426), (402, 401, 418, 419), (395, 394, 411, 412), (0, 409, 426), (403, 402, 419, 420), (396, 395, 412, 413), (404, 403, 420, 421), (397, 396, 413, 414), (405, 404, 421, 422), (398, 397, 414, 415), (406, 405, 422, 423), (399, 398, 415, 416), (407, 406, 423, 424), (417, 416, 433, 434), (410, 35, 427), (425, 424, 441, 442), (418, 417, 434, 435), (411, 410, 427, 428), (426, 425, 442, 443), (419, 418, 435, 436), (412, 411, 428, 429), (0, 426, 443), (420, 419, 436, 437), (413, 412, 429, 430), (421, 420, 437, 438), (414, 413, 430, 431), (422, 421, 438, 439), (415, 414, 431, 432), (423, 422, 439, 440), (416, 415, 432, 433), (424, 423, 440, 441), (434, 433, 450, 451), (427, 35, 444), (442, 441, 458, 459), (435, 434, 451, 452), (428, 427, 444, 445), (443, 442, 459, 460), (436, 435, 452, 453), (429, 428, 445, 446), (0, 443, 460), (437, 436, 453, 454), (430, 429, 446, 447), (438, 437, 454, 455), (431, 430, 447, 448), (439, 438, 455, 456), (432, 431, 448, 449), (440, 439, 456, 457), (433, 432, 449, 450), (441, 440, 457, 458), (451, 450, 467, 468), (444, 35, 461), (459, 458, 475, 476), (452, 451, 468, 469), (445, 444, 461, 462), (460, 459, 476, 477), (453, 452, 469, 470), (446, 445, 462, 463), (0, 460, 477), (454, 453, 470, 471), (447, 446, 463, 464), (455, 454, 471, 472), (448, 447, 464, 465), (456, 455, 472, 473), (449, 448, 465, 466), (457, 456, 473, 474), (450, 449, 466, 467), (458, 457, 474, 475), (468, 467, 484, 485), (461, 35, 478), (476, 475, 492, 493), (469, 468, 485, 486), (462, 461, 478, 479), (477, 476, 493, 494), (470, 469, 486, 487), (463, 462, 479, 480), (0, 477, 494), (471, 470, 487, 488), (464, 463, 480, 481), (472, 471, 488, 489), (465, 464, 481, 482), (473, 472, 489, 490), (466, 465, 482, 483), (474, 473, 490, 491), (467, 466, 483, 484), (475, 474, 491, 492), (485, 484, 501, 502), (478, 35, 495), (493, 492, 509, 510), (486, 485, 502, 503), (479, 478, 495, 496), (494, 493, 510, 511), (487, 486, 503, 504), (480, 479, 496, 497), (0, 494, 511), (488, 487, 504, 505), (481, 480, 497, 498), (489, 488, 505, 506), (482, 481, 498, 499), (490, 489, 506, 507), (483, 482, 499, 500), (491, 490, 507, 508), (484, 483, 500, 501), (492, 491, 508, 509), (502, 501, 518, 519), (495, 35, 512), (510, 509, 526, 527), (503, 502, 519, 520), (496, 495, 512, 513), (511, 510, 527, 528), (504, 503, 520, 521), (497, 496, 513, 514), (0, 511, 528), (505, 504, 521, 522), (498, 497, 514, 515), (506, 505, 522, 523), (499, 498, 515, 516), (507, 506, 523, 524), (500, 499, 516, 517), (508, 507, 524, 525), (501, 500, 517, 518), (509, 508, 525, 526), (519, 518, 535, 536), (512, 35, 529), (527, 526, 543, 544), (520, 519, 536, 537), (513, 512, 529, 530), (528, 527, 544, 545), (521, 520, 537, 538), (514, 513, 530, 531), (0, 528, 545), (522, 521, 538, 539), (515, 514, 531, 532), (523, 522, 539, 540), (516, 515, 532, 533), (524, 523, 540, 541), (517, 516, 533, 534), (525, 524, 541, 542), (518, 517, 534, 535), (526, 525, 542, 543), (546, 547, 549, 548), (548, 549, 551, 550), (550, 551, 553, 552), (552, 553, 555, 554), (554, 555, 557, 556), (556, 557, 559, 558), (558, 559, 561, 560), (560, 561, 563, 562), (562, 563, 565, 564), (564, 565, 567, 566), (566, 567, 569, 568), (568, 569, 571, 570), (570, 571, 573, 572), (572, 573, 575, 574), (574, 575, 577, 576), (576, 577, 579, 578), (578, 579, 581, 580), (580, 581, 583, 582), (582, 583, 585, 584), (584, 585, 587, 586), (586, 587, 589, 588), (588, 589, 591, 590), (590, 591, 593, 592), (592, 593, 595, 594), (594, 595, 597, 596), (596, 597, 599, 598), (598, 599, 601, 600), (600, 601, 603, 602), (602, 603, 605, 604), (604, 605, 607, 606), (563, 561, 617, 618), (606, 607, 609, 608), (608, 609, 547, 546), (546, 548, 550, 552, 554, 556, 558, 560, 562, 564, 566, 568, 570, 572, 574, 576, 578, 580, 582, 584, 586, 588, 590, 592, 594, 596, 598, 600, 602, 604, 606, 608), (610, 611, 641, 640, 639, 638, 637, 636, 635, 634, 633, 632, 631, 630, 629, 628, 627, 626, 625, 624, 623, 622, 621, 620, 619, 618, 617, 616, 615, 614, 613, 612), (581, 579, 626, 627), (599, 597, 635, 636), (555, 553, 613, 614), (573, 571, 622, 623), (591, 589, 631, 632), (609, 607, 640, 641), (565, 563, 618, 619), (583, 581, 627, 628), (601, 599, 636, 637), (557, 555, 614, 615), (575, 573, 623, 624), (593, 591, 632, 633), (549, 547, 611, 610), (547, 609, 641, 611), (567, 565, 619, 620), (585, 583, 628, 629), (603, 601, 637, 638), (559, 557, 615, 616), (577, 575, 624, 625), (595, 593, 633, 634), (551, 549, 610, 612), (569, 567, 620, 621), (587, 585, 629, 630), (605, 603, 638, 639), (561, 559, 616, 617), (579, 577, 625, 626), (597, 595, 634, 635), (553, 551, 612, 613), (571, 569, 621, 622), (589, 587, 630, 631), (607, 605, 639, 640)])
me_sphere_001.polygons.foreach_set('use_smooth', [True] * 642)
me_sphere_001.polygons.foreach_set('material_index', [0, 0, 0, 0, 0, 0, 0, 0, 0, 0, 0, 0, 0, 0, 0, 0, 0, 0, 0, 0, 0, 0, 0, 0, 0, 0, 0, 0, 0, 0, 0, 0, 0, 0, 0, 0, 0, 0, 0, 0, 0, 0, 0, 0, 0, 0, 0, 0, 0, 0, 0, 0, 0, 0, 0, 0, 0, 0, 0, 0, 0, 0, 0, 0, 0, 0, 0, 0, 0, 0, 0, 0, 0, 0, 0, 0, 0, 0, 0, 0, 0, 0, 0, 0, 0, 0, 0, 0, 0, 0, 0, 0, 0, 0, 0, 0, 0, 0, 0, 0, 0, 0, 0, 0, 0, 0, 0, 0, 0, 0, 0, 0, 0, 0, 0, 0, 0, 0, 0, 0, 0, 0, 0, 0, 0, 0, 0, 0, 0, 0, 0, 0, 0, 0, 0, 0, 0, 0, 0, 0, 0, 0, 0, 0, 0, 0, 0, 0, 0, 0, 0, 0, 0, 0, 0, 0, 0, 0, 0, 0, 0, 0, 0, 0, 0, 0, 0, 0, 0, 0, 0, 0, 0, 0, 0, 0, 0, 0, 0, 0, 0, 0, 0, 0, 0, 0, 0, 0, 0, 0, 0, 0, 0, 0, 0, 0, 0, 0, 0, 0, 0, 0, 0, 0, 0, 0, 0, 0, 0, 0, 0, 0, 0, 0, 0, 0, 0, 0, 0, 0, 0, 0, 0, 0, 0, 0, 0, 0, 0, 0, 0, 0, 0, 0, 0, 0, 0, 0, 0, 0, 0, 0, 0, 0, 0, 0, 0, 0, 0, 0, 0, 0, 0, 0, 0, 0, 0, 0, 0, 0, 0, 0, 0, 0, 0, 0, 0, 0, 0, 0, 0, 0, 0, 0, 0, 0, 0, 0, 0, 0, 0, 0, 0, 0, 0, 0, 0, 0, 0, 0, 0, 0, 0, 0, 0, 0, 0, 0, 0, 0, 0, 0, 0, 0, 0, 0, 0, 0, 0, 0, 0, 0, 0, 0, 0, 0, 0, 0, 0, 0, 0, 0, 0, 0, 0, 0, 0, 0, 0, 0, 0, 0, 0, 0, 0, 0, 0, 0, 0, 0, 0, 0, 0, 0, 0, 0, 0, 0, 0, 0, 0, 0, 0, 0, 0, 0, 0, 0, 0, 0, 0, 0, 0, 0, 0, 0, 0, 0, 0, 0, 0, 0, 0, 0, 0, 0, 0, 0, 0, 0, 0, 0, 0, 0, 0, 0, 0, 0, 0, 0, 0, 0, 0, 0, 0, 0, 0, 0, 0, 0, 0, 0, 0, 0, 0, 0, 0, 0, 0, 0, 0, 0, 0, 0, 0, 0, 0, 0, 0, 0, 0, 0, 0, 0, 0, 0, 0, 0, 0, 0, 0, 0, 0, 0, 0, 0, 0, 0, 0, 0, 0, 0, 0, 0, 0, 0, 0, 0, 0, 0, 0, 0, 0, 0, 0, 0, 0, 0, 0, 0, 0, 0, 0, 0, 0, 0, 0, 0, 0, 0, 0, 0, 0, 0, 0, 0, 0, 0, 0, 0, 0, 0, 0, 0, 0, 0, 0, 0, 0, 0, 0, 0, 0, 0, 0, 0, 0, 0, 0, 0, 0, 0, 0, 0, 0, 0, 0, 0, 0, 0, 0, 0, 0, 0, 0, 0, 0, 0, 0, 0, 0, 0, 0, 0, 0, 0, 0, 0, 0, 0, 0, 0, 0, 0, 0, 0, 0, 0, 0, 0, 0, 0, 0, 0, 0, 0, 0, 0, 0, 0, 0, 0, 0, 0, 0, 0, 0, 0, 0, 0, 0, 0, 0, 0, 0, 0, 0, 0, 0, 0, 0, 0, 0, 0, 0, 0, 1, 1, 1, 1, 1, 1, 1, 1, 1, 1, 1, 1, 1, 1, 1, 1, 1, 1, 1, 1, 1, 1, 1, 1, 1, 1, 1, 1, 1, 1, 1, 1, 1, 1, 1, 1, 1, 1, 1, 1, 1, 1, 1, 1, 1, 1, 1, 1, 1, 1, 1, 1, 1, 1, 1, 1, 1, 1, 1, 1, 1, 1, 1, 1, 1, 1])
_uv = me_sphere_001.uv_layers.new(name='UVMap')
_uv.uv.foreach_set('vector', [0.4969, 0.4176, 0.5067, 0.4672, 0.5712, 0.4699, 0.556, 0.42, 0.5214, 0.7428, 0.5177, 0.7719, 0.5568, 0.7735, 0.5685, 0.7448, 0.497, 0.3713, 0.4969, 0.4176, 0.556, 0.42, 0.5514, 0.3736, 0.5197, 0.7067, 0.5214, 0.7428, 0.5685, 0.7448, 0.5747, 0.709, 0.504, 0.3299, 0.497, 0.3713, 0.5514, 0.3736, 0.5522, 0.3319, 0.5161, 0.6647, 0.5197, 0.7067, 0.5747, 0.709, 0.5773, 0.6673, 0.5078, 0.294, 0.504, 0.3299, 0.5522, 0.3319, 0.5482, 0.2956, 0.5156, 0.6185, 0.5161, 0.6647, 0.5773, 0.6673, 0.5806, 0.6212, 0.5155, 0.265, 0.5078, 0.294, 0.5482, 0.2956, 0.5469, 0.2663, 0.515, 0.5692, 0.5156, 0.6185, 0.5806, 0.6212, 0.5819, 0.572, 0.5522, 0.809, 0.5025, 0.8104, 0.5714, 0.8098, 0.5142, 0.2434, 0.5155, 0.265, 0.5469, 0.2663, 0.5339, 0.2442, 0.5101, 0.5182, 0.515, 0.5692, 0.5819, 0.572, 0.5769, 0.521, 0.532, 0.7941, 0.5522, 0.809, 0.5714, 0.8098, 0.5612, 0.7953, 0.4957, 0.2334, 0.5142, 0.2434, 0.5339, 0.2442, 0.5042, 0.2338, 0.5067, 0.4672, 0.5101, 0.5182, 0.5769, 0.521, 0.5712, 0.4699, 0.5177, 0.7719, 0.532, 0.7941, 0.5612, 0.7953, 0.5568, 0.7735, 0.4957, 0.2319, 0.4957, 0.2334, 0.5042, 0.2338, 0.5819, 0.572, 0.5806, 0.6212, 0.6431, 0.6238, 0.6462, 0.5747, 0.5714, 0.8098, 0.5025, 0.8104, 0.5899, 0.8106, 0.5339, 0.2442, 0.5469, 0.2663, 0.5771, 0.2676, 0.5529, 0.245, 0.5769, 0.521, 0.5819, 0.572, 0.6462, 0.5747, 0.6412, 0.5236, 0.5612, 0.7953, 0.5714, 0.8098, 0.5899, 0.8106, 0.5893, 0.7964, 0.5042, 0.2338, 0.5339, 0.2442, 0.5529, 0.245, 0.5125, 0.2341, 0.5712, 0.4699, 0.5769, 0.521, 0.6412, 0.5236, 0.6331, 0.4725, 0.5568, 0.7735, 0.5612, 0.7953, 0.5893, 0.7964, 0.5943, 0.7751, 0.4957, 0.2319, 0.5042, 0.2338, 0.5125, 0.2341, 0.556, 0.42, 0.5712, 0.4699, 0.6331, 0.4725, 0.6127, 0.4224, 0.5685, 0.7448, 0.5568, 0.7735, 0.5943, 0.7751, 0.6137, 0.7466, 0.5514, 0.3736, 0.556, 0.42, 0.6127, 0.4224, 0.6037, 0.3758, 0.5747, 0.709, 0.5685, 0.7448, 0.6137, 0.7466, 0.6276, 0.7111, 0.5522, 0.3319, 0.5514, 0.3736, 0.6037, 0.3758, 0.5984, 0.3338, 0.5773, 0.6673, 0.5747, 0.709, 0.6276, 0.7111, 0.636, 0.6697, 0.5482, 0.2956, 0.5522, 0.3319, 0.5984, 0.3338, 0.587, 0.2972, 0.5806, 0.6212, 0.5773, 0.6673, 0.636, 0.6697, 0.6431, 0.6238, 0.5469, 0.2663, 0.5482, 0.2956, 0.587, 0.2972, 0.5771, 0.2676, 0.6462, 0.5747, 0.6431, 0.6238, 0.7007, 0.6262, 0.7055, 0.5771, 0.5899, 0.8106, 0.5025, 0.8104, 0.6069, 0.8113, 0.5529, 0.245, 0.5771, 0.2676, 0.6049, 0.2687, 0.5704, 0.2457, 0.6412, 0.5236, 0.6462, 0.5747, 0.7055, 0.5771, 0.7005, 0.5261, 0.5893, 0.7964, 0.5899, 0.8106, 0.6069, 0.8113, 0.6151, 0.7975, 0.5125, 0.2341, 0.5529, 0.245, 0.5704, 0.2457, 0.5201, 0.2344, 0.6331, 0.4725, 0.6412, 0.5236, 0.7005, 0.5261, 0.6902, 0.4749, 0.5943, 0.7751, 0.5893, 0.7964, 0.6151, 0.7975, 0.629, 0.7765, 0.4957, 0.2319, 0.5125, 0.2341, 0.5201, 0.2344, 0.6127, 0.4224, 0.6331, 0.4725, 0.6902, 0.4749, 0.665, 0.4245, 0.6137, 0.7466, 0.5943, 0.7751, 0.629, 0.7765, 0.6553, 0.7484, 0.6037, 0.3758, 0.6127, 0.4224, 0.665, 0.4245, 0.6519, 0.3778, 0.6276, 0.7111, 0.6137, 0.7466, 0.6553, 0.7484, 0.6763, 0.7132, 0.5984, 0.3338, 0.6037, 0.3758, 0.6519, 0.3778, 0.6411, 0.3355, 0.636, 0.6697, 0.6276, 0.7111, 0.6763, 0.7132, 0.6902, 0.672, 0.587, 0.2972, 0.5984, 0.3338, 0.6411, 0.3355, 0.6228, 0.2987, 0.6431, 0.6238, 0.636, 0.6697, 0.6902, 0.672, 0.7007, 0.6262, 0.5771, 0.2676, 0.587, 0.2972, 0.6228, 0.2987, 0.6049, 0.2687, 0.7055, 0.5771, 0.7007, 0.6262, 0.7511, 0.6283, 0.7575, 0.5793, 0.6069, 0.8113, 0.5025, 0.8104, 0.6218, 0.8119, 0.5704, 0.2457, 0.6049, 0.2687, 0.6293, 0.2697, 0.5858, 0.2464, 0.7005, 0.5261, 0.7055, 0.5771, 0.7575, 0.5793, 0.7524, 0.5282, 0.6151, 0.7975, 0.6069, 0.8113, 0.6218, 0.8119, 0.6378, 0.7984, 0.5201, 0.2344, 0.5704, 0.2457, 0.5858, 0.2464, 0.5267, 0.2347, 0.6902, 0.4749, 0.7005, 0.5261, 0.7524, 0.5282, 0.7403, 0.4769, 0.629, 0.7765, 0.6151, 0.7975, 0.6378, 0.7984, 0.6593, 0.7778, 0.4957, 0.2319, 0.5201, 0.2344, 0.5267, 0.2347, 0.665, 0.4245, 0.6902, 0.4749, 0.7403, 0.4769, 0.7109, 0.4264, 0.6553, 0.7484, 0.629, 0.7765, 0.6593, 0.7778, 0.6919, 0.7499, 0.6519, 0.3778, 0.665, 0.4245, 0.7109, 0.4264, 0.6942, 0.3795, 0.6763, 0.7132, 0.6553, 0.7484, 0.6919, 0.7499, 0.719, 0.7149, 0.6411, 0.3355, 0.6519, 0.3778, 0.6942, 0.3795, 0.6785, 0.3371, 0.6902, 0.672, 0.6763, 0.7132, 0.719, 0.7149, 0.7377, 0.6739, 0.6228, 0.2987, 0.6411, 0.3355, 0.6785, 0.3371, 0.6542, 0.3, 0.7007, 0.6262, 0.6902, 0.672, 0.7377, 0.6739, 0.7511, 0.6283, 0.6049, 0.2687, 0.6228, 0.2987, 0.6542, 0.3, 0.6293, 0.2697, 0.7575, 0.5793, 0.7511, 0.6283, 0.7925, 0.63, 0.8002, 0.581, 0.6218, 0.8119, 0.5025, 0.8104, 0.6341, 0.8124, 0.5858, 0.2464, 0.6293, 0.2697, 0.6493, 0.2706, 0.5984, 0.2469, 0.7524, 0.5282, 0.7575, 0.5793, 0.8002, 0.581, 0.795, 0.53, 0.6378, 0.7984, 0.6218, 0.8119, 0.6341, 0.8124, 0.6564, 0.7992, 0.5267, 0.2347, 0.5858, 0.2464, 0.5984, 0.2469, 0.5322, 0.2349, 0.7403, 0.4769, 0.7524, 0.5282, 0.795, 0.53, 0.7814, 0.4786, 0.6593, 0.7778, 0.6378, 0.7984, 0.6564, 0.7992, 0.6843, 0.7788, 0.4957, 0.2319, 0.5267, 0.2347, 0.5322, 0.2349, 0.7109, 0.4264, 0.7403, 0.4769, 0.7814, 0.4786, 0.7485, 0.428, 0.6919, 0.7499, 0.6593, 0.7778, 0.6843, 0.7788, 0.7218, 0.7511, 0.6942, 0.3795, 0.7109, 0.4264, 0.7485, 0.428, 0.7288, 0.381, 0.719, 0.7149, 0.6919, 0.7499, 0.7218, 0.7511, 0.7541, 0.7164, 0.6785, 0.3371, 0.6942, 0.3795, 0.7288, 0.381, 0.7091, 0.3384, 0.7377, 0.6739, 0.719, 0.7149, 0.7541, 0.7164, 0.7767, 0.6756, 0.6542, 0.3, 0.6785, 0.3371, 0.7091, 0.3384, 0.6799, 0.3011, 0.7511, 0.6283, 0.7377, 0.6739, 0.7767, 0.6756, 0.7925, 0.63, 0.6293, 0.2697, 0.6542, 0.3, 0.6799, 0.3011, 0.6493, 0.2706, 0.8002, 0.581, 0.7925, 0.63, 0.8233, 0.6313, 0.8319, 0.5824, 0.6341, 0.8124, 0.5025, 0.8104, 0.6431, 0.8128, 0.5984, 0.2469, 0.6493, 0.2706, 0.6642, 0.2712, 0.6077, 0.2473, 0.795, 0.53, 0.8002, 0.581, 0.8319, 0.5824, 0.8267, 0.5313, 0.6564, 0.7992, 0.6341, 0.8124, 0.6431, 0.8128, 0.6702, 0.7998, 0.5322, 0.2349, 0.5984, 0.2469, 0.6077, 0.2473, 0.5363, 0.2351, 0.7814, 0.4786, 0.795, 0.53, 0.8267, 0.5313, 0.8119, 0.4799, 0.6843, 0.7788, 0.6564, 0.7992, 0.6702, 0.7998, 0.7028, 0.7796, 0.4957, 0.2319, 0.5322, 0.2349, 0.5363, 0.2351, 0.7485, 0.428, 0.7814, 0.4786, 0.8119, 0.4799, 0.7765, 0.4292, 0.7218, 0.7511, 0.6843, 0.7788, 0.7028, 0.7796, 0.7441, 0.752, 0.7288, 0.381, 0.7485, 0.428, 0.7765, 0.4292, 0.7546, 0.382, 0.7541, 0.7164, 0.7218, 0.7511, 0.7441, 0.752, 0.7802, 0.7175, 0.7091, 0.3384, 0.7288, 0.381, 0.7546, 0.382, 0.7319, 0.3393, 0.7767, 0.6756, 0.7541, 0.7164, 0.7802, 0.7175, 0.8056, 0.6768, 0.6799, 0.3011, 0.7091, 0.3384, 0.7319, 0.3393, 0.699, 0.3019, 0.7925, 0.63, 0.7767, 0.6756, 0.8056, 0.6768, 0.8233, 0.6313, 0.6493, 0.2706, 0.6799, 0.3011, 0.699, 0.3019, 0.6642, 0.2712, 0.8319, 0.5824, 0.8233, 0.6313, 0.8423, 0.632, 0.8514, 0.5832, 0.6431, 0.8128, 0.5025, 0.8104, 0.6488, 0.813, 0.6077, 0.2473, 0.6642, 0.2712, 0.6734, 0.2716, 0.6135, 0.2475, 0.8267, 0.5313, 0.8319, 0.5824, 0.8514, 0.5832, 0.8462, 0.5321, 0.6702, 0.7998, 0.6431, 0.8128, 0.6488, 0.813, 0.6787, 0.8001, 0.5363, 0.2351, 0.6077, 0.2473, 0.6135, 0.2475, 0.5388, 0.2352, 0.8119, 0.4799, 0.8267, 0.5313, 0.8462, 0.5321, 0.8307, 0.4807, 0.7028, 0.7796, 0.6702, 0.7998, 0.6787, 0.8001, 0.7142, 0.7801, 0.4957, 0.2319, 0.5363, 0.2351, 0.5388, 0.2352, 0.7765, 0.4292, 0.8119, 0.4799, 0.8307, 0.4807, 0.7937, 0.4299, 0.7441, 0.752, 0.7028, 0.7796, 0.7142, 0.7801, 0.7578, 0.7526, 0.7546, 0.382, 0.7765, 0.4292, 0.7937, 0.4299, 0.7705, 0.3827, 0.7802, 0.7175, 0.7441, 0.752, 0.7578, 0.7526, 0.7962, 0.7181, 0.7319, 0.3393, 0.7546, 0.382, 0.7705, 0.3827, 0.746, 0.3399, 0.8056, 0.6768, 0.7802, 0.7175, 0.7962, 0.7181, 0.8235, 0.6775, 0.699, 0.3019, 0.7319, 0.3393, 0.746, 0.3399, 0.7108, 0.3024, 0.8233, 0.6313, 0.8056, 0.6768, 0.8235, 0.6775, 0.8423, 0.632, 0.6642, 0.2712, 0.699, 0.3019, 0.7108, 0.3024, 0.6734, 0.2716, 0.8514, 0.5832, 0.8423, 0.632, 0.8487, 0.6323, 0.858, 0.5834, 0.6488, 0.813, 0.5025, 0.8104, 0.6506, 0.8131, 0.6135, 0.2475, 0.6734, 0.2716, 0.6765, 0.2717, 0.6154, 0.2476, 0.8462, 0.5321, 0.8514, 0.5832, 0.858, 0.5834, 0.8528, 0.5324, 0.6787, 0.8001, 0.6488, 0.813, 0.6506, 0.8131, 0.6816, 0.8003, 0.5388, 0.2352, 0.6135, 0.2475, 0.6154, 0.2476, 0.5396, 0.2352, 0.8307, 0.4807, 0.8462, 0.5321, 0.8528, 0.5324, 0.837, 0.4809, 0.7142, 0.7801, 0.6787, 0.8001, 0.6816, 0.8003, 0.718, 0.7802, 0.4957, 0.2319, 0.5388, 0.2352, 0.5396, 0.2352, 0.7937, 0.4299, 0.8307, 0.4807, 0.837, 0.4809, 0.7995, 0.4301, 0.7578, 0.7526, 0.7142, 0.7801, 0.718, 0.7802, 0.7625, 0.7528, 0.7705, 0.3827, 0.7937, 0.4299, 0.7995, 0.4301, 0.7758, 0.3829, 0.7962, 0.7181, 0.7578, 0.7526, 0.7625, 0.7528, 0.8016, 0.7184, 0.746, 0.3399, 0.7705, 0.3827, 0.7758, 0.3829, 0.7507, 0.3401, 0.8235, 0.6775, 0.7962, 0.7181, 0.8016, 0.7184, 0.8295, 0.6777, 0.7108, 0.3024, 0.746, 0.3399, 0.7507, 0.3401, 0.7148, 0.3025, 0.8423, 0.632, 0.8235, 0.6775, 0.8295, 0.6777, 0.8487, 0.6323, 0.6734, 0.2716, 0.7108, 0.3024, 0.7148, 0.3025, 0.6765, 0.2717, 0.858, 0.5834, 0.8487, 0.6323, 0.8423, 0.632, 0.8514, 0.5832, 0.6506, 0.8131, 0.5025, 0.8104, 0.6488, 0.813, 0.6154, 0.2476, 0.6765, 0.2717, 0.6734, 0.2716, 0.6135, 0.2475, 0.8528, 0.5324, 0.858, 0.5834, 0.8514, 0.5832, 0.8462, 0.5321, 0.6816, 0.8003, 0.6506, 0.8131, 0.6488, 0.813, 0.6787, 0.8001, 0.5396, 0.2352, 0.6154, 0.2476, 0.6135, 0.2475, 0.5388, 0.2352, 0.837, 0.4809, 0.8528, 0.5324, 0.8462, 0.5321, 0.8307, 0.4807, 0.718, 0.7802, 0.6816, 0.8003, 0.6787, 0.8001, 0.7142, 0.7801, 0.4957, 0.2319, 0.5396, 0.2352, 0.5388, 0.2352, 0.7995, 0.4301, 0.837, 0.4809, 0.8307, 0.4807, 0.7937, 0.4299, 0.7625, 0.7528, 0.718, 0.7802, 0.7142, 0.7801, 0.7578, 0.7526, 0.7758, 0.3829, 0.7995, 0.4301, 0.7937, 0.4299, 0.7705, 0.3827, 0.8016, 0.7184, 0.7625, 0.7528, 0.7578, 0.7526, 0.7962, 0.7181, 0.7507, 0.3401, 0.7758, 0.3829, 0.7705, 0.3827, 0.746, 0.3399, 0.8295, 0.6777, 0.8016, 0.7184, 0.7962, 0.7181, 0.8235, 0.6775, 0.7148, 0.3025, 0.7507, 0.3401, 0.746, 0.3399, 0.7108, 0.3024, 0.8487, 0.6323, 0.8295, 0.6777, 0.8235, 0.6775, 0.8423, 0.632, 0.6765, 0.2717, 0.7148, 0.3025, 0.7108, 0.3024, 0.6734, 0.2716, 0.8514, 0.5832, 0.8423, 0.632, 0.8233, 0.6313, 0.8319, 0.5824, 0.6488, 0.813, 0.5025, 0.8104, 0.6431, 0.8128, 0.6135, 0.2475, 0.6734, 0.2716, 0.6642, 0.2712, 0.6077, 0.2473, 0.8462, 0.5321, 0.8514, 0.5832, 0.8319, 0.5824, 0.8267, 0.5313, 0.6787, 0.8001, 0.6488, 0.813, 0.6431, 0.8128, 0.6702, 0.7998, 0.5388, 0.2352, 0.6135, 0.2475, 0.6077, 0.2473, 0.5363, 0.2351, 0.8307, 0.4807, 0.8462, 0.5321, 0.8267, 0.5313, 0.8119, 0.4799, 0.7142, 0.7801, 0.6787, 0.8001, 0.6702, 0.7998, 0.7028, 0.7796, 0.4957, 0.2319, 0.5388, 0.2352, 0.5363, 0.2351, 0.7937, 0.4299, 0.8307, 0.4807, 0.8119, 0.4799, 0.7765, 0.4292, 0.7578, 0.7526, 0.7142, 0.7801, 0.7028, 0.7796, 0.7441, 0.752, 0.7705, 0.3827, 0.7937, 0.4299, 0.7765, 0.4292, 0.7546, 0.382, 0.7962, 0.7181, 0.7578, 0.7526, 0.7441, 0.752, 0.7802, 0.7175, 0.746, 0.3399, 0.7705, 0.3827, 0.7546, 0.382, 0.7319, 0.3393, 0.8235, 0.6775, 0.7962, 0.7181, 0.7802, 0.7175, 0.8056, 0.6768, 0.7108, 0.3024, 0.746, 0.3399, 0.7319, 0.3393, 0.699, 0.3019, 0.8423, 0.632, 0.8235, 0.6775, 0.8056, 0.6768, 0.8233, 0.6313, 0.6734, 0.2716, 0.7108, 0.3024, 0.699, 0.3019, 0.6642, 0.2712, 0.8319, 0.5824, 0.8233, 0.6313, 0.7925, 0.63, 0.8002, 0.581, 0.6431, 0.8128, 0.5025, 0.8104, 0.6341, 0.8124, 0.6077, 0.2473, 0.6642, 0.2712, 0.6493, 0.2706, 0.5984, 0.2469, 0.8267, 0.5313, 0.8319, 0.5824, 0.8002, 0.581, 0.795, 0.53, 0.6702, 0.7998, 0.6431, 0.8128, 0.6341, 0.8124, 0.6564, 0.7992, 0.5363, 0.2351, 0.6077, 0.2473, 0.5984, 0.2469, 0.5322, 0.2349, 0.8119, 0.4799, 0.8267, 0.5313, 0.795, 0.53, 0.7814, 0.4786, 0.7028, 0.7796, 0.6702, 0.7998, 0.6564, 0.7992, 0.6843, 0.7788, 0.4957, 0.2319, 0.5363, 0.2351, 0.5322, 0.2349, 0.7765, 0.4292, 0.8119, 0.4799, 0.7814, 0.4786, 0.7485, 0.428, 0.7441, 0.752, 0.7028, 0.7796, 0.6843, 0.7788, 0.7218, 0.7511, 0.7546, 0.382, 0.7765, 0.4292, 0.7485, 0.428, 0.7288, 0.381, 0.7802, 0.7175, 0.7441, 0.752, 0.7218, 0.7511, 0.7541, 0.7164, 0.7319, 0.3393, 0.7546, 0.382, 0.7288, 0.381, 0.7091, 0.3384, 0.8056, 0.6768, 0.7802, 0.7175, 0.7541, 0.7164, 0.7767, 0.6756, 0.699, 0.3019, 0.7319, 0.3393, 0.7091, 0.3384, 0.6799, 0.3011, 0.8233, 0.6313, 0.8056, 0.6768, 0.7767, 0.6756, 0.7925, 0.63, 0.6642, 0.2712, 0.699, 0.3019, 0.6799, 0.3011, 0.6493, 0.2706, 0.8002, 0.581, 0.7925, 0.63, 0.7511, 0.6283, 0.7575, 0.5793, 0.6341, 0.8124, 0.5025, 0.8104, 0.6218, 0.8119, 0.5984, 0.2469, 0.6493, 0.2706, 0.6293, 0.2697, 0.5858, 0.2464, 0.795, 0.53, 0.8002, 0.581, 0.7575, 0.5793, 0.7524, 0.5282, 0.6564, 0.7992, 0.6341, 0.8124, 0.6218, 0.8119, 0.6378, 0.7984, 0.5322, 0.2349, 0.5984, 0.2469, 0.5858, 0.2464, 0.5267, 0.2347, 0.7814, 0.4786, 0.795, 0.53, 0.7524, 0.5282, 0.7403, 0.4769, 0.6843, 0.7788, 0.6564, 0.7992, 0.6378, 0.7984, 0.6593, 0.7778, 0.4957, 0.2319, 0.5322, 0.2349, 0.5267, 0.2347, 0.7485, 0.428, 0.7814, 0.4786, 0.7403, 0.4769, 0.7109, 0.4264, 0.7218, 0.7511, 0.6843, 0.7788, 0.6593, 0.7778, 0.6919, 0.7499, 0.7288, 0.381, 0.7485, 0.428, 0.7109, 0.4264, 0.6942, 0.3795, 0.7541, 0.7164, 0.7218, 0.7511, 0.6919, 0.7499, 0.719, 0.7149, 0.7091, 0.3384, 0.7288, 0.381, 0.6942, 0.3795, 0.6785, 0.3371, 0.7767, 0.6756, 0.7541, 0.7164, 0.719, 0.7149, 0.7377, 0.6739, 0.6799, 0.3011, 0.7091, 0.3384, 0.6785, 0.3371, 0.6542, 0.3, 0.7925, 0.63, 0.7767, 0.6756, 0.7377, 0.6739, 0.7511, 0.6283, 0.6493, 0.2706, 0.6799, 0.3011, 0.6542, 0.3, 0.6293, 0.2697, 0.7575, 0.5793, 0.7511, 0.6283, 0.7007, 0.6262, 0.7055, 0.5771, 0.6218, 0.8119, 0.5025, 0.8104, 0.6069, 0.8113, 0.5858, 0.2464, 0.6293, 0.2697, 0.6049, 0.2687, 0.5704, 0.2457, 0.7524, 0.5282, 0.7575, 0.5793, 0.7055, 0.5771, 0.7005, 0.5261, 0.6378, 0.7984, 0.6218, 0.8119, 0.6069, 0.8113, 0.6151, 0.7975, 0.5267, 0.2347, 0.5858, 0.2464, 0.5704, 0.2457, 0.5201, 0.2344, 0.7403, 0.4769, 0.7524, 0.5282, 0.7005, 0.5261, 0.6902, 0.4749, 0.6593, 0.7778, 0.6378, 0.7984, 0.6151, 0.7975, 0.629, 0.7765, 0.4957, 0.2319, 0.5267, 0.2347, 0.5201, 0.2344, 0.7109, 0.4264, 0.7403, 0.4769, 0.6902, 0.4749, 0.665, 0.4245, 0.6919, 0.7499, 0.6593, 0.7778, 0.629, 0.7765, 0.6553, 0.7484, 0.6942, 0.3795, 0.7109, 0.4264, 0.665, 0.4245, 0.6519, 0.3778, 0.719, 0.7149, 0.6919, 0.7499, 0.6553, 0.7484, 0.6763, 0.7132, 0.6785, 0.3371, 0.6942, 0.3795, 0.6519, 0.3778, 0.6411, 0.3355, 0.7377, 0.6739, 0.719, 0.7149, 0.6763, 0.7132, 0.6902, 0.672, 0.6542, 0.3, 0.6785, 0.3371, 0.6411, 0.3355, 0.6228, 0.2987, 0.7511, 0.6283, 0.7377, 0.6739, 0.6902, 0.672, 0.7007, 0.6262, 0.6293, 0.2697, 0.6542, 0.3, 0.6228, 0.2987, 0.6049, 0.2687, 0.7055, 0.5771, 0.7007, 0.6262, 0.6431, 0.6238, 0.6462, 0.5747, 0.6069, 0.8113, 0.5025, 0.8104, 0.5899, 0.8106, 0.5704, 0.2457, 0.6049, 0.2687, 0.5771, 0.2676, 0.5529, 0.245, 0.7005, 0.5261, 0.7055, 0.5771, 0.6462, 0.5747, 0.6412, 0.5236, 0.6151, 0.7975, 0.6069, 0.8113, 0.5899, 0.8106, 0.5893, 0.7964, 0.5201, 0.2344, 0.5704, 0.2457, 0.5529, 0.245, 0.5125, 0.2341, 0.6902, 0.4749, 0.7005, 0.5261, 0.6412, 0.5236, 0.6331, 0.4725, 0.629, 0.7765, 0.6151, 0.7975, 0.5893, 0.7964, 0.5943, 0.7751, 0.4957, 0.2319, 0.5201, 0.2344, 0.5125, 0.2341, 0.665, 0.4245, 0.6902, 0.4749, 0.6331, 0.4725, 0.6127, 0.4224, 0.6553, 0.7484, 0.629, 0.7765, 0.5943, 0.7751, 0.6137, 0.7466, 0.6519, 0.3778, 0.665, 0.4245, 0.6127, 0.4224, 0.6037, 0.3758, 0.6763, 0.7132, 0.6553, 0.7484, 0.6137, 0.7466, 0.6276, 0.7111, 0.6411, 0.3355, 0.6519, 0.3778, 0.6037, 0.3758, 0.5984, 0.3338, 0.6902, 0.672, 0.6763, 0.7132, 0.6276, 0.7111, 0.636, 0.6697, 0.6228, 0.2987, 0.6411, 0.3355, 0.5984, 0.3338, 0.587, 0.2972, 0.7007, 0.6262, 0.6902, 0.672, 0.636, 0.6697, 0.6431, 0.6238, 0.6049, 0.2687, 0.6228, 0.2987, 0.587, 0.2972, 0.5771, 0.2676, 0.6462, 0.5747, 0.6431, 0.6238, 0.5806, 0.6212, 0.5819, 0.572, 0.5899, 0.8106, 0.5025, 0.8104, 0.5714, 0.8098, 0.5529, 0.245, 0.5771, 0.2676, 0.5469, 0.2663, 0.5339, 0.2442, 0.6412, 0.5236, 0.6462, 0.5747, 0.5819, 0.572, 0.5769, 0.521, 0.5893, 0.7964, 0.5899, 0.8106, 0.5714, 0.8098, 0.5612, 0.7953, 0.5125, 0.2341, 0.5529, 0.245, 0.5339, 0.2442, 0.5042, 0.2338, 0.6331, 0.4725, 0.6412, 0.5236, 0.5769, 0.521, 0.5712, 0.4699, 0.5943, 0.7751, 0.5893, 0.7964, 0.5612, 0.7953, 0.5568, 0.7735, 0.4957, 0.2319, 0.5125, 0.2341, 0.5042, 0.2338, 0.6127, 0.4224, 0.6331, 0.4725, 0.5712, 0.4699, 0.556, 0.42, 0.6137, 0.7466, 0.5943, 0.7751, 0.5568, 0.7735, 0.5685, 0.7448, 0.6037, 0.3758, 0.6127, 0.4224, 0.556, 0.42, 0.5514, 0.3736, 0.6276, 0.7111, 0.6137, 0.7466, 0.5685, 0.7448, 0.5747, 0.709, 0.5984, 0.3338, 0.6037, 0.3758, 0.5514, 0.3736, 0.5522, 0.3319, 0.636, 0.6697, 0.6276, 0.7111, 0.5747, 0.709, 0.5773, 0.6673, 0.587, 0.2972, 0.5984, 0.3338, 0.5522, 0.3319, 0.5482, 0.2956, 0.6431, 0.6238, 0.636, 0.6697, 0.5773, 0.6673, 0.5806, 0.6212, 0.5771, 0.2676, 0.587, 0.2972, 0.5482, 0.2956, 0.5469, 0.2663, 0.5819, 0.572, 0.5806, 0.6212, 0.5156, 0.6185, 0.515, 0.5692, 0.5714, 0.8098, 0.5025, 0.8104, 0.5522, 0.809, 0.5339, 0.2442, 0.5469, 0.2663, 0.5155, 0.265, 0.5142, 0.2434, 0.5769, 0.521, 0.5819, 0.572, 0.515, 0.5692, 0.5101, 0.5182, 0.5612, 0.7953, 0.5714, 0.8098, 0.5522, 0.809, 0.532, 0.7941, 0.5042, 0.2338, 0.5339, 0.2442, 0.5142, 0.2434, 0.4957, 0.2334, 0.5712, 0.4699, 0.5769, 0.521, 0.5101, 0.5182, 0.5067, 0.4672, 0.5568, 0.7735, 0.5612, 0.7953, 0.532, 0.7941, 0.5177, 0.7719, 0.4957, 0.2319, 0.5042, 0.2338, 0.4957, 0.2334, 0.556, 0.42, 0.5712, 0.4699, 0.5067, 0.4672, 0.4969, 0.4176, 0.5685, 0.7448, 0.5568, 0.7735, 0.5177, 0.7719, 0.5214, 0.7428, 0.5514, 0.3736, 0.556, 0.42, 0.4969, 0.4176, 0.497, 0.3713, 0.5747, 0.709, 0.5685, 0.7448, 0.5214, 0.7428, 0.5197, 0.7067, 0.5522, 0.3319, 0.5514, 0.3736, 0.497, 0.3713, 0.504, 0.3299, 0.5773, 0.6673, 0.5747, 0.709, 0.5197, 0.7067, 0.5161, 0.6647, 0.5482, 0.2956, 0.5522, 0.3319, 0.504, 0.3299, 0.5078, 0.294, 0.5806, 0.6212, 0.5773, 0.6673, 0.5161, 0.6647, 0.5156, 0.6185, 0.5469, 0.2663, 0.5482, 0.2956, 0.5078, 0.294, 0.5155, 0.265, 0.515, 0.5692, 0.5156, 0.6185, 0.4507, 0.6158, 0.448, 0.5664, 0.5522, 0.809, 0.5025, 0.8104, 0.533, 0.8082, 0.5142, 0.2434, 0.5155, 0.265, 0.4841, 0.2637, 0.4944, 0.2426, 0.5101, 0.5182, 0.515, 0.5692, 0.448, 0.5664, 0.4432, 0.5154, 0.532, 0.7941, 0.5522, 0.809, 0.533, 0.8082, 0.5029, 0.7929, 0.4957, 0.2334, 0.5142, 0.2434, 0.4944, 0.2426, 0.4871, 0.2331, 0.5067, 0.4672, 0.5101, 0.5182, 0.4432, 0.5154, 0.4423, 0.4646, 0.5177, 0.7719, 0.532, 0.7941, 0.5029, 0.7929, 0.4786, 0.7703, 0.4957, 0.2319, 0.4957, 0.2334, 0.4871, 0.2331, 0.4969, 0.4176, 0.5067, 0.4672, 0.4423, 0.4646, 0.4379, 0.4151, 0.5214, 0.7428, 0.5177, 0.7719, 0.4786, 0.7703, 0.4744, 0.7409, 0.497, 0.3713, 0.4969, 0.4176, 0.4379, 0.4151, 0.4426, 0.3691, 0.5197, 0.7067, 0.5214, 0.7428, 0.4744, 0.7409, 0.4647, 0.7044, 0.504, 0.3299, 0.497, 0.3713, 0.4426, 0.3691, 0.4559, 0.3279, 0.5161, 0.6647, 0.5197, 0.7067, 0.4647, 0.7044, 0.455, 0.6622, 0.5078, 0.294, 0.504, 0.3299, 0.4559, 0.3279, 0.4674, 0.2923, 0.5156, 0.6185, 0.5161, 0.6647, 0.455, 0.6622, 0.4507, 0.6158, 0.5155, 0.265, 0.5078, 0.294, 0.4674, 0.2923, 0.4841, 0.2637, 0.448, 0.5664, 0.4507, 0.6158, 0.3882, 0.6132, 0.3837, 0.5638, 0.533, 0.8082, 0.5025, 0.8104, 0.5145, 0.8074, 0.4944, 0.2426, 0.4841, 0.2637, 0.4539, 0.2625, 0.4754, 0.2418, 0.4432, 0.5154, 0.448, 0.5664, 0.3837, 0.5638, 0.3789, 0.5128, 0.5029, 0.7929, 0.533, 0.8082, 0.5145, 0.8074, 0.4748, 0.7917, 0.4871, 0.2331, 0.4944, 0.2426, 0.4754, 0.2418, 0.4788, 0.2327, 0.4423, 0.4646, 0.4432, 0.5154, 0.3789, 0.5128, 0.3803, 0.462, 0.4786, 0.7703, 0.5029, 0.7929, 0.4748, 0.7917, 0.441, 0.7687, 0.4957, 0.2319, 0.4871, 0.2331, 0.4788, 0.2327, 0.4379, 0.4151, 0.4423, 0.4646, 0.3803, 0.462, 0.3811, 0.4128, 0.4744, 0.7409, 0.4786, 0.7703, 0.441, 0.7687, 0.4292, 0.739, 0.4426, 0.3691, 0.4379, 0.4151, 0.3811, 0.4128, 0.3903, 0.3669, 0.4647, 0.7044, 0.4744, 0.7409, 0.4292, 0.739, 0.4118, 0.7022, 0.4559, 0.3279, 0.4426, 0.3691, 0.3903, 0.3669, 0.4096, 0.3259, 0.455, 0.6622, 0.4647, 0.7044, 0.4118, 0.7022, 0.3962, 0.6598, 0.4674, 0.2923, 0.4559, 0.3279, 0.4096, 0.3259, 0.4286, 0.2907, 0.4507, 0.6158, 0.455, 0.6622, 0.3962, 0.6598, 0.3882, 0.6132, 0.4841, 0.2637, 0.4674, 0.2923, 0.4286, 0.2907, 0.4539, 0.2625, 0.3837, 0.5638, 0.3882, 0.6132, 0.3306, 0.6108, 0.3244, 0.5613, 0.5145, 0.8074, 0.5025, 0.8104, 0.4975, 0.8067, 0.4754, 0.2418, 0.4539, 0.2625, 0.426, 0.2613, 0.4579, 0.2411, 0.3789, 0.5128, 0.3837, 0.5638, 0.3244, 0.5613, 0.3196, 0.5103, 0.4748, 0.7917, 0.5145, 0.8074, 0.4975, 0.8067, 0.449, 0.7906, 0.4788, 0.2327, 0.4754, 0.2418, 0.4579, 0.2411, 0.4713, 0.2324, 0.3803, 0.462, 0.3789, 0.5128, 0.3196, 0.5103, 0.3232, 0.4596, 0.441, 0.7687, 0.4748, 0.7917, 0.449, 0.7906, 0.4064, 0.7673, 0.4957, 0.2319, 0.4788, 0.2327, 0.4713, 0.2324, 0.3811, 0.4128, 0.3803, 0.462, 0.3232, 0.4596, 0.3288, 0.4106, 0.4292, 0.739, 0.441, 0.7687, 0.4064, 0.7673, 0.3875, 0.7373, 0.3903, 0.3669, 0.3811, 0.4128, 0.3288, 0.4106, 0.3421, 0.3649, 0.4118, 0.7022, 0.4292, 0.739, 0.3875, 0.7373, 0.363, 0.7002, 0.4096, 0.3259, 0.3903, 0.3669, 0.3421, 0.3649, 0.367, 0.3242, 0.3962, 0.6598, 0.4118, 0.7022, 0.363, 0.7002, 0.3421, 0.6575, 0.4286, 0.2907, 0.4096, 0.3259, 0.367, 0.3242, 0.3928, 0.2892, 0.3882, 0.6132, 0.3962, 0.6598, 0.3421, 0.6575, 0.3306, 0.6108, 0.4539, 0.2625, 0.4286, 0.2907, 0.3928, 0.2892, 0.426, 0.2613, 0.3244, 0.5613, 0.3306, 0.6108, 0.2801, 0.6087, 0.2724, 0.5591, 0.4975, 0.8067, 0.5025, 0.8104, 0.4826, 0.8061, 0.4579, 0.2411, 0.426, 0.2613, 0.4016, 0.2603, 0.4426, 0.2404, 0.3196, 0.5103, 0.3244, 0.5613, 0.2724, 0.5591, 0.2677, 0.5081, 0.449, 0.7906, 0.4975, 0.8067, 0.4826, 0.8061, 0.4263, 0.7897, 0.4713, 0.2324, 0.4579, 0.2411, 0.4426, 0.2404, 0.4646, 0.2321, 0.3232, 0.4596, 0.3196, 0.5103, 0.2677, 0.5081, 0.2732, 0.4576, 0.4064, 0.7673, 0.449, 0.7906, 0.4263, 0.7897, 0.376, 0.766, 0.4957, 0.2319, 0.4713, 0.2324, 0.4646, 0.2321, 0.3288, 0.4106, 0.3232, 0.4596, 0.2732, 0.4576, 0.283, 0.4087, 0.3875, 0.7373, 0.4064, 0.7673, 0.376, 0.766, 0.351, 0.7357, 0.3421, 0.3649, 0.3288, 0.4106, 0.283, 0.4087, 0.2998, 0.3632, 0.363, 0.7002, 0.3875, 0.7373, 0.351, 0.7357, 0.3203, 0.6984, 0.367, 0.3242, 0.3421, 0.3649, 0.2998, 0.3632, 0.3296, 0.3226, 0.3421, 0.6575, 0.363, 0.7002, 0.3203, 0.6984, 0.2946, 0.6556, 0.3928, 0.2892, 0.367, 0.3242, 0.3296, 0.3226, 0.3615, 0.2879, 0.3306, 0.6108, 0.3421, 0.6575, 0.2946, 0.6556, 0.2801, 0.6087, 0.426, 0.2613, 0.3928, 0.2892, 0.3615, 0.2879, 0.4016, 0.2603, 0.2724, 0.5591, 0.2801, 0.6087, 0.2387, 0.607, 0.2298, 0.5574, 0.4826, 0.8061, 0.5025, 0.8104, 0.4703, 0.8056, 0.4426, 0.2404, 0.4016, 0.2603, 0.3816, 0.2595, 0.43, 0.2399, 0.2677, 0.5081, 0.2724, 0.5591, 0.2298, 0.5574, 0.2251, 0.5064, 0.4263, 0.7897, 0.4826, 0.8061, 0.4703, 0.8056, 0.4077, 0.7889, 0.4646, 0.2321, 0.4426, 0.2404, 0.43, 0.2399, 0.4591, 0.2319, 0.2732, 0.4576, 0.2677, 0.5081, 0.2251, 0.5064, 0.2321, 0.4559, 0.376, 0.766, 0.4263, 0.7897, 0.4077, 0.7889, 0.3511, 0.765, 0.4957, 0.2319, 0.4646, 0.2321, 0.4591, 0.2319, 0.283, 0.4087, 0.2732, 0.4576, 0.2321, 0.4559, 0.2453, 0.4071, 0.351, 0.7357, 0.376, 0.766, 0.3511, 0.765, 0.321, 0.7345, 0.2998, 0.3632, 0.283, 0.4087, 0.2453, 0.4071, 0.2651, 0.3617, 0.3203, 0.6984, 0.351, 0.7357, 0.321, 0.7345, 0.2853, 0.6969, 0.3296, 0.3226, 0.2998, 0.3632, 0.2651, 0.3617, 0.2989, 0.3214, 0.2946, 0.6556, 0.3203, 0.6984, 0.2853, 0.6969, 0.2556, 0.6539, 0.3615, 0.2879, 0.3296, 0.3226, 0.2989, 0.3214, 0.3357, 0.2868, 0.2801, 0.6087, 0.2946, 0.6556, 0.2556, 0.6539, 0.2387, 0.607, 0.4016, 0.2603, 0.3615, 0.2879, 0.3357, 0.2868, 0.3816, 0.2595, 0.2298, 0.5574, 0.2387, 0.607, 0.2079, 0.6057, 0.1981, 0.5561, 0.4703, 0.8056, 0.5025, 0.8104, 0.4612, 0.8052, 0.43, 0.2399, 0.3816, 0.2595, 0.3667, 0.2588, 0.4206, 0.2395, 0.2251, 0.5064, 0.2298, 0.5574, 0.1981, 0.5561, 0.1934, 0.5051, 0.4077, 0.7889, 0.4703, 0.8056, 0.4612, 0.8052, 0.3939, 0.7883, 0.4591, 0.2319, 0.43, 0.2399, 0.4206, 0.2395, 0.4551, 0.2317, 0.2321, 0.4559, 0.2251, 0.5064, 0.1934, 0.5051, 0.2016, 0.4546, 0.3511, 0.765, 0.4077, 0.7889, 0.3939, 0.7883, 0.3326, 0.7642, 0.4957, 0.2319, 0.4591, 0.2319, 0.4551, 0.2317, 0.2453, 0.4071, 0.2321, 0.4559, 0.2016, 0.4546, 0.2174, 0.406, 0.321, 0.7345, 0.3511, 0.765, 0.3326, 0.7642, 0.2988, 0.7336, 0.2651, 0.3617, 0.2453, 0.4071, 0.2174, 0.406, 0.2394, 0.3607, 0.2853, 0.6969, 0.321, 0.7345, 0.2988, 0.7336, 0.2592, 0.6959, 0.2989, 0.3214, 0.2651, 0.3617, 0.2394, 0.3607, 0.2762, 0.3204, 0.2556, 0.6539, 0.2853, 0.6969, 0.2592, 0.6959, 0.2267, 0.6527, 0.3357, 0.2868, 0.2989, 0.3214, 0.2762, 0.3204, 0.3166, 0.286, 0.2387, 0.607, 0.2556, 0.6539, 0.2267, 0.6527, 0.2079, 0.6057, 0.3816, 0.2595, 0.3357, 0.2868, 0.3166, 0.286, 0.3667, 0.2588, 0.1981, 0.5561, 0.2079, 0.6057, 0.189, 0.605, 0.1785, 0.5553, 0.4612, 0.8052, 0.5025, 0.8104, 0.4556, 0.805, 0.4206, 0.2395, 0.3667, 0.2588, 0.3576, 0.2585, 0.4149, 0.2393, 0.1934, 0.5051, 0.1981, 0.5561, 0.1785, 0.5553, 0.1739, 0.5042, 0.3939, 0.7883, 0.4612, 0.8052, 0.4556, 0.805, 0.3854, 0.788, 0.4551, 0.2317, 0.4206, 0.2395, 0.4149, 0.2393, 0.4526, 0.2316, 0.2016, 0.4546, 0.1934, 0.5051, 0.1739, 0.5042, 0.1828, 0.4538, 0.3326, 0.7642, 0.3939, 0.7883, 0.3854, 0.788, 0.3212, 0.7638, 0.4957, 0.2319, 0.4551, 0.2317, 0.4526, 0.2316, 0.2174, 0.406, 0.2016, 0.4546, 0.1828, 0.4538, 0.2002, 0.4053, 0.2988, 0.7336, 0.3326, 0.7642, 0.3212, 0.7638, 0.285, 0.733, 0.2394, 0.3607, 0.2174, 0.406, 0.2002, 0.4053, 0.2235, 0.36, 0.2592, 0.6959, 0.2988, 0.7336, 0.285, 0.733, 0.2432, 0.6952, 0.2762, 0.3204, 0.2394, 0.3607, 0.2235, 0.36, 0.2621, 0.3198, 0.2267, 0.6527, 0.2592, 0.6959, 0.2432, 0.6952, 0.2088, 0.652, 0.3166, 0.286, 0.2762, 0.3204, 0.2621, 0.3198, 0.3048, 0.2855, 0.2079, 0.6057, 0.2267, 0.6527, 0.2088, 0.652, 0.189, 0.605, 0.3667, 0.2588, 0.3166, 0.286, 0.3048, 0.2855, 0.3576, 0.2585, 0.1785, 0.5553, 0.189, 0.605, 0.1826, 0.6047, 0.1719, 0.555, 0.4556, 0.805, 0.5025, 0.8104, 0.4537, 0.8049, 0.4149, 0.2393, 0.3576, 0.2585, 0.3545, 0.2583, 0.4129, 0.2392, 0.1739, 0.5042, 0.1785, 0.5553, 0.1719, 0.555, 0.1673, 0.504, 0.3854, 0.788, 0.4556, 0.805, 0.4537, 0.8049, 0.3825, 0.7879, 0.4526, 0.2316, 0.4149, 0.2393, 0.4129, 0.2392, 0.4517, 0.2316, 0.1828, 0.4538, 0.1739, 0.5042, 0.1673, 0.504, 0.1764, 0.4535, 0.3212, 0.7638, 0.3854, 0.788, 0.3825, 0.7879, 0.3173, 0.7636, 0.4957, 0.2319, 0.4526, 0.2316, 0.4517, 0.2316, 0.2002, 0.4053, 0.1828, 0.4538, 0.1764, 0.4535, 0.1944, 0.405, 0.285, 0.733, 0.3212, 0.7638, 0.3173, 0.7636, 0.2804, 0.7328, 0.2235, 0.36, 0.2002, 0.4053, 0.1944, 0.405, 0.2181, 0.3598, 0.2432, 0.6952, 0.285, 0.733, 0.2804, 0.7328, 0.2377, 0.695, 0.2621, 0.3198, 0.2235, 0.36, 0.2181, 0.3598, 0.2574, 0.3196, 0.2088, 0.652, 0.2432, 0.6952, 0.2377, 0.695, 0.2028, 0.6517, 0.3048, 0.2855, 0.2621, 0.3198, 0.2574, 0.3196, 0.3008, 0.2854, 0.189, 0.605, 0.2088, 0.652, 0.2028, 0.6517, 0.1826, 0.6047, 0.3576, 0.2585, 0.3048, 0.2855, 0.3008, 0.2854, 0.3545, 0.2583, 0.1719, 0.555, 0.1826, 0.6047, 0.189, 0.605, 0.1785, 0.5553, 0.4537, 0.8049, 0.5025, 0.8104, 0.4556, 0.805, 0.4129, 0.2392, 0.3545, 0.2583, 0.3576, 0.2585, 0.4149, 0.2393, 0.1673, 0.504, 0.1719, 0.555, 0.1785, 0.5553, 0.1739, 0.5042, 0.3825, 0.7879, 0.4537, 0.8049, 0.4556, 0.805, 0.3854, 0.788, 0.4517, 0.2316, 0.4129, 0.2392, 0.4149, 0.2393, 0.4526, 0.2316, 0.1764, 0.4535, 0.1673, 0.504, 0.1739, 0.5042, 0.1828, 0.4538, 0.3173, 0.7636, 0.3825, 0.7879, 0.3854, 0.788, 0.3212, 0.7638, 0.4957, 0.2319, 0.4517, 0.2316, 0.4526, 0.2316, 0.1944, 0.405, 0.1764, 0.4535, 0.1828, 0.4538, 0.2002, 0.4053, 0.2804, 0.7328, 0.3173, 0.7636, 0.3212, 0.7638, 0.285, 0.733, 0.2181, 0.3598, 0.1944, 0.405, 0.2002, 0.4053, 0.2235, 0.36, 0.2377, 0.695, 0.2804, 0.7328, 0.285, 0.733, 0.2432, 0.6952, 0.2574, 0.3196, 0.2181, 0.3598, 0.2235, 0.36, 0.2621, 0.3198, 0.2028, 0.6517, 0.2377, 0.695, 0.2432, 0.6952, 0.2088, 0.652, 0.3008, 0.2854, 0.2574, 0.3196, 0.2621, 0.3198, 0.3048, 0.2855, 0.1826, 0.6047, 0.2028, 0.6517, 0.2088, 0.652, 0.189, 0.605, 0.3545, 0.2583, 0.3008, 0.2854, 0.3048, 0.2855, 0.3576, 0.2585, 0.1785, 0.5553, 0.189, 0.605, 0.2079, 0.6057, 0.1981, 0.5561, 0.4556, 0.805, 0.5025, 0.8104, 0.4612, 0.8052, 0.4149, 0.2393, 0.3576, 0.2585, 0.3667, 0.2588, 0.4206, 0.2395, 0.1739, 0.5042, 0.1785, 0.5553, 0.1981, 0.5561, 0.1934, 0.5051, 0.3854, 0.788, 0.4556, 0.805, 0.4612, 0.8052, 0.3939, 0.7883, 0.4526, 0.2316, 0.4149, 0.2393, 0.4206, 0.2395, 0.4551, 0.2317, 0.1828, 0.4538, 0.1739, 0.5042, 0.1934, 0.5051, 0.2016, 0.4546, 0.3212, 0.7638, 0.3854, 0.788, 0.3939, 0.7883, 0.3326, 0.7642, 0.4957, 0.2319, 0.4526, 0.2316, 0.4551, 0.2317, 0.2002, 0.4053, 0.1828, 0.4538, 0.2016, 0.4546, 0.2174, 0.406, 0.285, 0.733, 0.3212, 0.7638, 0.3326, 0.7642, 0.2988, 0.7336, 0.2235, 0.36, 0.2002, 0.4053, 0.2174, 0.406, 0.2394, 0.3607, 0.2432, 0.6952, 0.285, 0.733, 0.2988, 0.7336, 0.2592, 0.6959, 0.2621, 0.3198, 0.2235, 0.36, 0.2394, 0.3607, 0.2762, 0.3204, 0.2088, 0.652, 0.2432, 0.6952, 0.2592, 0.6959, 0.2267, 0.6527, 0.3048, 0.2855, 0.2621, 0.3198, 0.2762, 0.3204, 0.3166, 0.286, 0.189, 0.605, 0.2088, 0.652, 0.2267, 0.6527, 0.2079, 0.6057, 0.3576, 0.2585, 0.3048, 0.2855, 0.3166, 0.286, 0.3667, 0.2588, 0.1981, 0.5561, 0.2079, 0.6057, 0.2387, 0.607, 0.2298, 0.5574, 0.4612, 0.8052, 0.5025, 0.8104, 0.4703, 0.8056, 0.4206, 0.2395, 0.3667, 0.2588, 0.3816, 0.2595, 0.43, 0.2399, 0.1934, 0.5051, 0.1981, 0.5561, 0.2298, 0.5574, 0.2251, 0.5064, 0.3939, 0.7883, 0.4612, 0.8052, 0.4703, 0.8056, 0.4077, 0.7889, 0.4551, 0.2317, 0.4206, 0.2395, 0.43, 0.2399, 0.4591, 0.2319, 0.2016, 0.4546, 0.1934, 0.5051, 0.2251, 0.5064, 0.2321, 0.4559, 0.3326, 0.7642, 0.3939, 0.7883, 0.4077, 0.7889, 0.3511, 0.765, 0.4957, 0.2319, 0.4551, 0.2317, 0.4591, 0.2319, 0.2174, 0.406, 0.2016, 0.4546, 0.2321, 0.4559, 0.2453, 0.4071, 0.2988, 0.7336, 0.3326, 0.7642, 0.3511, 0.765, 0.321, 0.7345, 0.2394, 0.3607, 0.2174, 0.406, 0.2453, 0.4071, 0.2651, 0.3617, 0.2592, 0.6959, 0.2988, 0.7336, 0.321, 0.7345, 0.2853, 0.6969, 0.2762, 0.3204, 0.2394, 0.3607, 0.2651, 0.3617, 0.2989, 0.3214, 0.2267, 0.6527, 0.2592, 0.6959, 0.2853, 0.6969, 0.2556, 0.6539, 0.3166, 0.286, 0.2762, 0.3204, 0.2989, 0.3214, 0.3357, 0.2868, 0.2079, 0.6057, 0.2267, 0.6527, 0.2556, 0.6539, 0.2387, 0.607, 0.3667, 0.2588, 0.3166, 0.286, 0.3357, 0.2868, 0.3816, 0.2595, 0.2298, 0.5574, 0.2387, 0.607, 0.2801, 0.6087, 0.2724, 0.5591, 0.4703, 0.8056, 0.5025, 0.8104, 0.4826, 0.8061, 0.43, 0.2399, 0.3816, 0.2595, 0.4016, 0.2603, 0.4426, 0.2404, 0.2251, 0.5064, 0.2298, 0.5574, 0.2724, 0.5591, 0.2677, 0.5081, 0.4077, 0.7889, 0.4703, 0.8056, 0.4826, 0.8061, 0.4263, 0.7897, 0.4591, 0.2319, 0.43, 0.2399, 0.4426, 0.2404, 0.4646, 0.2321, 0.2321, 0.4559, 0.2251, 0.5064, 0.2677, 0.5081, 0.2732, 0.4576, 0.3511, 0.765, 0.4077, 0.7889, 0.4263, 0.7897, 0.376, 0.766, 0.4957, 0.2319, 0.4591, 0.2319, 0.4646, 0.2321, 0.2453, 0.4071, 0.2321, 0.4559, 0.2732, 0.4576, 0.283, 0.4087, 0.321, 0.7345, 0.3511, 0.765, 0.376, 0.766, 0.351, 0.7357, 0.2651, 0.3617, 0.2453, 0.4071, 0.283, 0.4087, 0.2998, 0.3632, 0.2853, 0.6969, 0.321, 0.7345, 0.351, 0.7357, 0.3203, 0.6984, 0.2989, 0.3214, 0.2651, 0.3617, 0.2998, 0.3632, 0.3296, 0.3226, 0.2556, 0.6539, 0.2853, 0.6969, 0.3203, 0.6984, 0.2946, 0.6556, 0.3357, 0.2868, 0.2989, 0.3214, 0.3296, 0.3226, 0.3615, 0.2879, 0.2387, 0.607, 0.2556, 0.6539, 0.2946, 0.6556, 0.2801, 0.6087, 0.3816, 0.2595, 0.3357, 0.2868, 0.3615, 0.2879, 0.4016, 0.2603, 0.2724, 0.5591, 0.2801, 0.6087, 0.3306, 0.6108, 0.3244, 0.5613, 0.4826, 0.8061, 0.5025, 0.8104, 0.4975, 0.8067, 0.4426, 0.2404, 0.4016, 0.2603, 0.426, 0.2613, 0.4579, 0.2411, 0.2677, 0.5081, 0.2724, 0.5591, 0.3244, 0.5613, 0.3196, 0.5103, 0.4263, 0.7897, 0.4826, 0.8061, 0.4975, 0.8067, 0.449, 0.7906, 0.4646, 0.2321, 0.4426, 0.2404, 0.4579, 0.2411, 0.4713, 0.2324, 0.2732, 0.4576, 0.2677, 0.5081, 0.3196, 0.5103, 0.3232, 0.4596, 0.376, 0.766, 0.4263, 0.7897, 0.449, 0.7906, 0.4064, 0.7673, 0.4957, 0.2319, 0.4646, 0.2321, 0.4713, 0.2324, 0.283, 0.4087, 0.2732, 0.4576, 0.3232, 0.4596, 0.3288, 0.4106, 0.351, 0.7357, 0.376, 0.766, 0.4064, 0.7673, 0.3875, 0.7373, 0.2998, 0.3632, 0.283, 0.4087, 0.3288, 0.4106, 0.3421, 0.3649, 0.3203, 0.6984, 0.351, 0.7357, 0.3875, 0.7373, 0.363, 0.7002, 0.3296, 0.3226, 0.2998, 0.3632, 0.3421, 0.3649, 0.367, 0.3242, 0.2946, 0.6556, 0.3203, 0.6984, 0.363, 0.7002, 0.3421, 0.6575, 0.3615, 0.2879, 0.3296, 0.3226, 0.367, 0.3242, 0.3928, 0.2892, 0.2801, 0.6087, 0.2946, 0.6556, 0.3421, 0.6575, 0.3306, 0.6108, 0.4016, 0.2603, 0.3615, 0.2879, 0.3928, 0.2892, 0.426, 0.2613, 0.3244, 0.5613, 0.3306, 0.6108, 0.3882, 0.6132, 0.3837, 0.5638, 0.4975, 0.8067, 0.5025, 0.8104, 0.5145, 0.8074, 0.4579, 0.2411, 0.426, 0.2613, 0.4539, 0.2625, 0.4754, 0.2418, 0.3196, 0.5103, 0.3244, 0.5613, 0.3837, 0.5638, 0.3789, 0.5128, 0.449, 0.7906, 0.4975, 0.8067, 0.5145, 0.8074, 0.4748, 0.7917, 0.4713, 0.2324, 0.4579, 0.2411, 0.4754, 0.2418, 0.4788, 0.2327, 0.3232, 0.4596, 0.3196, 0.5103, 0.3789, 0.5128, 0.3803, 0.462, 0.4064, 0.7673, 0.449, 0.7906, 0.4748, 0.7917, 0.441, 0.7687, 0.4957, 0.2319, 0.4713, 0.2324, 0.4788, 0.2327, 0.3288, 0.4106, 0.3232, 0.4596, 0.3803, 0.462, 0.3811, 0.4128, 0.3875, 0.7373, 0.4064, 0.7673, 0.441, 0.7687, 0.4292, 0.739, 0.3421, 0.3649, 0.3288, 0.4106, 0.3811, 0.4128, 0.3903, 0.3669, 0.363, 0.7002, 0.3875, 0.7373, 0.4292, 0.739, 0.4118, 0.7022, 0.367, 0.3242, 0.3421, 0.3649, 0.3903, 0.3669, 0.4096, 0.3259, 0.3421, 0.6575, 0.363, 0.7002, 0.4118, 0.7022, 0.3962, 0.6598, 0.3928, 0.2892, 0.367, 0.3242, 0.4096, 0.3259, 0.4286, 0.2907, 0.3306, 0.6108, 0.3421, 0.6575, 0.3962, 0.6598, 0.3882, 0.6132, 0.426, 0.2613, 0.3928, 0.2892, 0.4286, 0.2907, 0.4539, 0.2625, 0.3837, 0.5638, 0.3882, 0.6132, 0.4507, 0.6158, 0.448, 0.5664, 0.5145, 0.8074, 0.5025, 0.8104, 0.533, 0.8082, 0.4754, 0.2418, 0.4539, 0.2625, 0.4841, 0.2637, 0.4944, 0.2426, 0.3789, 0.5128, 0.3837, 0.5638, 0.448, 0.5664, 0.4432, 0.5154, 0.4748, 0.7917, 0.5145, 0.8074, 0.533, 0.8082, 0.5029, 0.7929, 0.4788, 0.2327, 0.4754, 0.2418, 0.4944, 0.2426, 0.4871, 0.2331, 0.3803, 0.462, 0.3789, 0.5128, 0.4432, 0.5154, 0.4423, 0.4646, 0.441, 0.7687, 0.4748, 0.7917, 0.5029, 0.7929, 0.4786, 0.7703, 0.4957, 0.2319, 0.4788, 0.2327, 0.4871, 0.2331, 0.3811, 0.4128, 0.3803, 0.462, 0.4423, 0.4646, 0.4379, 0.4151, 0.4292, 0.739, 0.441, 0.7687, 0.4786, 0.7703, 0.4744, 0.7409, 0.3903, 0.3669, 0.3811, 0.4128, 0.4379, 0.4151, 0.4426, 0.3691, 0.4118, 0.7022, 0.4292, 0.739, 0.4744, 0.7409, 0.4647, 0.7044, 0.4096, 0.3259, 0.3903, 0.3669, 0.4426, 0.3691, 0.4559, 0.3279, 0.3962, 0.6598, 0.4118, 0.7022, 0.4647, 0.7044, 0.455, 0.6622, 0.4286, 0.2907, 0.4096, 0.3259, 0.4559, 0.3279, 0.4674, 0.2923, 0.3882, 0.6132, 0.3962, 0.6598, 0.455, 0.6622, 0.4507, 0.6158, 0.4539, 0.2625, 0.4286, 0.2907, 0.4674, 0.2923, 0.4841, 0.2637, 0.448, 0.5664, 0.4507, 0.6158, 0.5156, 0.6185, 0.515, 0.5692, 0.533, 0.8082, 0.5025, 0.8104, 0.5522, 0.809, 0.4944, 0.2426, 0.4841, 0.2637, 0.5155, 0.265, 0.5142, 0.2434, 0.4432, 0.5154, 0.448, 0.5664, 0.515, 0.5692, 0.5101, 0.5182, 0.5029, 0.7929, 0.533, 0.8082, 0.5522, 0.809, 0.532, 0.7941, 0.4871, 0.2331, 0.4944, 0.2426, 0.5142, 0.2434, 0.4957, 0.2334, 0.4423, 0.4646, 0.4432, 0.5154, 0.5101, 0.5182, 0.5067, 0.4672, 0.4786, 0.7703, 0.5029, 0.7929, 0.532, 0.7941, 0.5177, 0.7719, 0.4957, 0.2319, 0.4871, 0.2331, 0.4957, 0.2334, 0.4379, 0.4151, 0.4423, 0.4646, 0.5067, 0.4672, 0.4969, 0.4176, 0.4744, 0.7409, 0.4786, 0.7703, 0.5177, 0.7719, 0.5214, 0.7428, 0.4426, 0.3691, 0.4379, 0.4151, 0.4969, 0.4176, 0.497, 0.3713, 0.4647, 0.7044, 0.4744, 0.7409, 0.5214, 0.7428, 0.5197, 0.7067, 0.4559, 0.3279, 0.4426, 0.3691, 0.497, 0.3713, 0.504, 0.3299, 0.455, 0.6622, 0.4647, 0.7044, 0.5197, 0.7067, 0.5161, 0.6647, 0.4674, 0.2923, 0.4559, 0.3279, 0.504, 0.3299, 0.5078, 0.294, 0.4507, 0.6158, 0.455, 0.6622, 0.5161, 0.6647, 0.5156, 0.6185, 0.4841, 0.2637, 0.4674, 0.2923, 0.5078, 0.294, 0.5155, 0.265, 0.8384, 0.5821, 0.8859, 0.5996, 0.8887, 0.5952, 0.8397, 0.5761, 0.8397, 0.5761, 0.8887, 0.5952, 0.8915, 0.5909, 0.8409, 0.5703, 0.8409, 0.5703, 0.8915, 0.5909, 0.894, 0.5869, 0.8421, 0.565, 0.8421, 0.565, 0.894, 0.5869, 0.8962, 0.5834, 0.8431, 0.5603, 0.8431, 0.5603, 0.8962, 0.5834, 0.898, 0.5806, 0.844, 0.5565, 0.844, 0.5565, 0.898, 0.5806, 0.8994, 0.5785, 0.8446, 0.5536, 0.8446, 0.5536, 0.8994, 0.5785, 0.9002, 0.5772, 0.845, 0.5519, 0.845, 0.5519, 0.9002, 0.5772, 0.9005, 0.5767, 0.8451, 0.5513, 0.8451, 0.5513, 0.9005, 0.5767, 0.9002, 0.5772, 0.845, 0.5519, 0.845, 0.5519, 0.9002, 0.5772, 0.8994, 0.5785, 0.8446, 0.5536, 0.8446, 0.5536, 0.8994, 0.5785, 0.898, 0.5806, 0.844, 0.5565, 0.844, 0.5565, 0.898, 0.5806, 0.8962, 0.5834, 0.8431, 0.5603, 0.8431, 0.5603, 0.8962, 0.5834, 0.894, 0.5869, 0.8421, 0.565, 0.8421, 0.565, 0.894, 0.5869, 0.8915, 0.5909, 0.8409, 0.5703, 0.8409, 0.5703, 0.8915, 0.5909, 0.8887, 0.5952, 0.8397, 0.5761, 0.8397, 0.5761, 0.8887, 0.5952, 0.8859, 0.5996, 0.8384, 0.5821, 0.8384, 0.5821, 0.8859, 0.5996, 0.883, 0.6041, 0.837, 0.5881, 0.837, 0.5881, 0.883, 0.6041, 0.8803, 0.6084, 0.8358, 0.5939, 0.8358, 0.5939, 0.8803, 0.6084, 0.8778, 0.6124, 0.8346, 0.5992, 0.8346, 0.5992, 0.8778, 0.6124, 0.8756, 0.6158, 0.8336, 0.6039, 0.8336, 0.6039, 0.8756, 0.6158, 0.8737, 0.6187, 0.8327, 0.6077, 0.8327, 0.6077, 0.8737, 0.6187, 0.8724, 0.6208, 0.8321, 0.6106, 0.8321, 0.6106, 0.8724, 0.6208, 0.8716, 0.6221, 0.8317, 0.6123, 0.8317, 0.6123, 0.8716, 0.6221, 0.8713, 0.6225, 0.8316, 0.6129, 0.8316, 0.6129, 0.8713, 0.6225, 0.8716, 0.6221, 0.8317, 0.6123, 0.8317, 0.6123, 0.8716, 0.6221, 0.8724, 0.6208, 0.8321, 0.6106, 0.8321, 0.6106, 0.8724, 0.6208, 0.8737, 0.6187, 0.8327, 0.6077, 0.8327, 0.6077, 0.8737, 0.6187, 0.8756, 0.6158, 0.8336, 0.6039, 0.8336, 0.6039, 0.8756, 0.6158, 0.8778, 0.6124, 0.8346, 0.5992, 0.8346, 0.5992, 0.8778, 0.6124, 0.8803, 0.6084, 0.8358, 0.5939, 0.9005, 0.5767, 0.9002, 0.5772, 0.9031, 0.6625, 0.9032, 0.6624, 0.8358, 0.5939, 0.8803, 0.6084, 0.883, 0.6041, 0.837, 0.5881, 0.837, 0.5881, 0.883, 0.6041, 0.8859, 0.5996, 0.8384, 0.5821, 0.8384, 0.5821, 0.8397, 0.5761, 0.8409, 0.5703, 0.8421, 0.565, 0.8431, 0.5603, 0.844, 0.5565, 0.8446, 0.5536, 0.845, 0.5519, 0.8451, 0.5513, 0.845, 0.5519, 0.8446, 0.5536, 0.844, 0.5565, 0.8431, 0.5603, 0.8421, 0.565, 0.8409, 0.5703, 0.8397, 0.5761, 0.8384, 0.5821, 0.837, 0.5881, 0.8358, 0.5939, 0.8346, 0.5992, 0.8336, 0.6039, 0.8327, 0.6077, 0.8321, 0.6106, 0.8317, 0.6123, 0.8316, 0.6129, 0.8317, 0.6123, 0.8321, 0.6106, 0.8327, 0.6077, 0.8336, 0.6039, 0.8346, 0.5992, 0.8358, 0.5939, 0.837, 0.5881, 0.8966, 0.6684, 0.8949, 0.6698, 0.8933, 0.6712, 0.8918, 0.6726, 0.8904, 0.6739, 0.8891, 0.675, 0.8881, 0.6759, 0.8873, 0.6766, 0.8868, 0.677, 0.8867, 0.6772, 0.8868, 0.677, 0.8873, 0.6766, 0.8881, 0.6759, 0.8891, 0.675, 0.8904, 0.6739, 0.8918, 0.6726, 0.8933, 0.6712, 0.8949, 0.6698, 0.8966, 0.6684, 0.8981, 0.667, 0.8995, 0.6657, 0.9008, 0.6646, 0.9018, 0.6636, 0.9026, 0.663, 0.9031, 0.6625, 0.9032, 0.6624, 0.9031, 0.6625, 0.9026, 0.663, 0.9018, 0.6636, 0.9008, 0.6646, 0.8995, 0.6657, 0.8981, 0.667, 0.883, 0.6041, 0.8859, 0.5996, 0.8949, 0.6698, 0.8933, 0.6712, 0.8724, 0.6208, 0.8716, 0.6221, 0.8868, 0.677, 0.8873, 0.6766, 0.8962, 0.5834, 0.894, 0.5869, 0.8995, 0.6657, 0.9008, 0.6646, 0.894, 0.5869, 0.8962, 0.5834, 0.9008, 0.6646, 0.8995, 0.6657, 0.8724, 0.6208, 0.8737, 0.6187, 0.8881, 0.6759, 0.8873, 0.6766, 0.883, 0.6041, 0.8803, 0.6084, 0.8918, 0.6726, 0.8933, 0.6712, 0.9002, 0.5772, 0.9005, 0.5767, 0.9032, 0.6624, 0.9031, 0.6625, 0.8803, 0.6084, 0.883, 0.6041, 0.8933, 0.6712, 0.8918, 0.6726, 0.8737, 0.6187, 0.8724, 0.6208, 0.8873, 0.6766, 0.8881, 0.6759, 0.898, 0.5806, 0.8962, 0.5834, 0.9008, 0.6646, 0.9018, 0.6636, 0.8915, 0.5909, 0.894, 0.5869, 0.8995, 0.6657, 0.8981, 0.667, 0.8716, 0.6221, 0.8724, 0.6208, 0.8873, 0.6766, 0.8868, 0.677, 0.8887, 0.5952, 0.8859, 0.5996, 0.8949, 0.6698, 0.8966, 0.6684, 0.8859, 0.5996, 0.883, 0.6041, 0.8933, 0.6712, 0.8949, 0.6698, 0.8994, 0.5785, 0.9002, 0.5772, 0.9031, 0.6625, 0.9026, 0.663, 0.8778, 0.6124, 0.8803, 0.6084, 0.8918, 0.6726, 0.8904, 0.6739, 0.8756, 0.6158, 0.8737, 0.6187, 0.8881, 0.6759, 0.8891, 0.675, 0.8994, 0.5785, 0.898, 0.5806, 0.9018, 0.6636, 0.9026, 0.663, 0.8887, 0.5952, 0.8915, 0.5909, 0.8981, 0.667, 0.8966, 0.6684, 0.8713, 0.6225, 0.8716, 0.6221, 0.8868, 0.677, 0.8867, 0.6772, 0.8915, 0.5909, 0.8887, 0.5952, 0.8966, 0.6684, 0.8981, 0.667, 0.898, 0.5806, 0.8994, 0.5785, 0.9026, 0.663, 0.9018, 0.6636, 0.8756, 0.6158, 0.8778, 0.6124, 0.8904, 0.6739, 0.8891, 0.675, 0.8778, 0.6124, 0.8756, 0.6158, 0.8891, 0.675, 0.8904, 0.6739, 0.9002, 0.5772, 0.8994, 0.5785, 0.9026, 0.663, 0.9031, 0.6625, 0.8859, 0.5996, 0.8887, 0.5952, 0.8966, 0.6684, 0.8949, 0.6698, 0.8716, 0.6221, 0.8713, 0.6225, 0.8867, 0.6772, 0.8868, 0.677, 0.894, 0.5869, 0.8915, 0.5909, 0.8981, 0.667, 0.8995, 0.6657, 0.8962, 0.5834, 0.898, 0.5806, 0.9018, 0.6636, 0.9008, 0.6646, 0.8737, 0.6187, 0.8756, 0.6158, 0.8891, 0.675, 0.8881, 0.6759, 0.8803, 0.6084, 0.8778, 0.6124, 0.8904, 0.6739, 0.8918, 0.6726])
me_sphere_001.materials.append(mat_material_001)
me_sphere_001.materials.append(mat_stick)
me_sphere_001.use_remesh_preserve_volume = False
me_sphere_001.use_remesh_preserve_attributes = False
me_sphere_001.use_mirror_vertex_groups = False
me_sphere_001.update()
me_sphere = bpy.data.meshes.new('Sphere')
me_sphere.from_pydata([], [], [])
me_sphere.use_remesh_preserve_volume = False
me_sphere.use_remesh_preserve_attributes = False
me_sphere.use_mirror_vertex_groups = False
me_sphere.update()

# ---- objects
ob_sphere_001 = bpy.data.objects.new('Sphere.001', me_sphere_001)
ob_sphere = bpy.data.objects.new('Sphere', me_sphere)
ob_camera = bpy.data.objects.new('Camera', cam_camera)

# ---- transforms, parenting, visibility, modifiers, constraints
ob_sphere_001.location = (-0.4011, 0.0, 0.0)
ob_sphere_001.rotation_euler = (-0.0, 1.571, 0.0)
ob_sphere_001.scale = (3.081, 3.081, 4.2)
ob_sphere_001.lineart.crease_threshold = 0.0
_m = ob_sphere_001.modifiers.new('Subsurf', 'SUBSURF')
_m.uv_smooth = 'PRESERVE_CORNERS'
_m.quality = 2
_m.levels = 2
_m.show_only_control_edges = False
ob_sphere.location = (0.0, 0.0, 0.0)
ob_sphere.scale = (4.452, 3.122, 3.122)
ob_sphere.lineart.crease_threshold = 0.0
ob_camera.location = (7.481, -6.508, 5.344)
ob_camera.rotation_euler = (1.109, 0.0, 0.8149)
ob_camera.lock_rotations_4d = False
ob_camera.empty_display_type = 'ARROWS'
ob_camera.color = (0.0, 0.0, 0.0, 0.0)
ob_camera.display_type = 'WIRE'
ob_camera.lineart.crease_threshold = 0.0

# ---- collection membership
col_collection_1.objects.link(ob_sphere_001)
col_collection_1.objects.link(ob_sphere)
col_collection_1.objects.link(ob_camera)

# ---- scene / render settings (as saved in the file)
scene.camera = ob_camera
scene.frame_start = 1; scene.frame_end = 250; scene.frame_set(1)
scene.render.engine = 'BLENDER_EEVEE_NEXT'
scene.render.resolution_percentage = 50
scene.render.dither_intensity = 0.0
scene.cycles.use_denoising = False
scene.cycles.samples = 128
scene.cycles.sampling_pattern = 'TABULATED_SOBOL'
scene.cycles.use_adaptive_sampling = False
scene.cycles.use_light_tree = False
scene.cycles.blur_glossy = 0.0
scene.cycles.sample_clamp_indirect = 0.0
scene.view_settings.view_transform = 'Standard'
bpy.context.view_layer.update()

# ---- added for rendering (the .blend has no usable light): sun
light_auto_sun = bpy.data.lights.new('AutoSun', 'SUN')
light_auto_sun.energy = 3.0
light_auto_sun.angle = 0.0523599
ob_auto_sun = bpy.data.objects.new('AutoSun', light_auto_sun)
scene.collection.objects.link(ob_auto_sun)
ob_auto_sun.rotation_euler = (0.872665, 0.174533, 0.523599)
bpy.context.view_layer.update()
